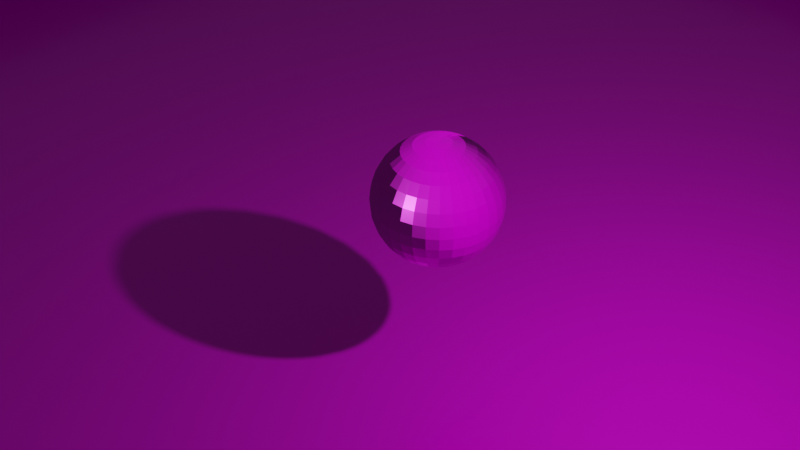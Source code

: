 # Source: physics_test.blend  (saved by Blender 3.2.14; exported with 4.5.12 LTS)
import bpy
from mathutils import Matrix  # noqa: F401  (used for matrix-valued properties, if any)

bpy.ops.wm.read_factory_settings(use_empty=True)
scene = bpy.context.scene
scene.name = 'Scene'

# ---- collections
col_collection = bpy.data.collections.new('Collection'); scene.collection.children.link(col_collection)

# ---- images (referenced by path relative to the original .blend; pixels are not part of the script)
import os
ASSET_DIR = os.environ.get("B2B_ASSET_DIR", "")  # directory of the original .blend (textures are referenced by path, not embedded)
HERE = os.path.dirname(os.path.abspath(__file__))  # packed textures are extracted next to this script under _unpacked/

def load_image(name, relpath, width, height, colorspace="sRGB"):
    """Load a texture the original file referenced (path relative to the .blend, or extracted next to this script)."""
    p = next((c for c in (os.path.join(HERE, relpath), os.path.join(ASSET_DIR, relpath)) if relpath and os.path.exists(c)), "")
    if p:
        img = bpy.data.images.load(p, check_existing=True)
        img.name = name
    else:  # same state as the original file: an image datablock whose file is absent (Cycles renders it pink)
        img = bpy.data.images.new(name, width, height)
        img.source = "FILE"
        img.filepath = "//" + (relpath or name)
    img.colorspace_settings.name = colorspace
    return img
img_scifi_panels_10_normal_jpg = load_image('Scifi_Panels_10_normal.jpg', 'Scifi_Panels_10_normal.jpg', 1024, 1024, 'Non-Color')
img_scifi_panels_10_basecolor_jpg = load_image('Scifi_Panels_10_basecolor.jpg', 'Scifi_Panels_10_basecolor.jpg', 1024, 1024, 'sRGB')
img_scifi_panels_10_ambientocclusion_jpg = load_image('Scifi_Panels_10_ambientocclusion.jpg', 'Scifi_Panels_10_ambientocclusion.jpg', 1024, 1024, 'sRGB')
img_scifi_panels_10_roughness_jpg = load_image('Scifi_Panels_10_roughness.jpg', 'Scifi_Panels_10_roughness.jpg', 1024, 1024, 'Non-Color')
img_scifi_panels_10_metallic_jpg = load_image('Scifi_Panels_10_metallic.jpg', 'Scifi_Panels_10_metallic.jpg', 1024, 1024, 'Non-Color')
img_scifi_panels_10_height_jpg = load_image('Scifi_Panels_10_height.jpg', 'Scifi_Panels_10_height.jpg', 1024, 1024, 'Non-Color')
img_scifi_panels_06_normal_jpg = load_image('Scifi_Panels_06_normal.jpg', 'Scifi_Panels_06_normal.jpg', 1024, 1024, 'Non-Color')
img_scifi_panels_06_basecolor_jpg = load_image('Scifi_Panels_06_basecolor.jpg', 'Scifi_Panels_06_basecolor.jpg', 1024, 1024, 'sRGB')
img_scifi_panels_06_ambientocclusion_jpg = load_image('Scifi_Panels_06_ambientocclusion.jpg', 'Scifi_Panels_06_ambientocclusion.jpg', 1024, 1024, 'sRGB')
img_scifi_panels_06_height_jpg = load_image('Scifi_Panels_06_height.jpg', 'Scifi_Panels_06_height.jpg', 1024, 1024, 'Non-Color')
img_scifi_panels_06_roughness_jpg = load_image('Scifi_Panels_06_roughness.jpg', 'Scifi_Panels_06_roughness.jpg', 1024, 1024, 'Non-Color')
img_scifi_panels_06_metallic_jpg = load_image('Scifi_Panels_06_metallic.jpg', 'Scifi_Panels_06_metallic.jpg', 1024, 1024, 'Non-Color')

# ---- materials (node trees are filled in below, after node groups)
mat_scifi_panels_10 = bpy.data.materials.new('Scifi_Panels_10')
mat_scifi_panels_10.displacement_method = 'DISPLACEMENT'
mat_scifi_panels_10.use_transparent_shadow = False
mat_scifi_panels_06 = bpy.data.materials.new('Scifi_Panels_06')
mat_scifi_panels_06.displacement_method = 'DISPLACEMENT'
mat_scifi_panels_06.use_transparent_shadow = False

# ---- node groups
ng_nodegroup_002 = bpy.data.node_groups.new('NodeGroup.002', 'ShaderNodeTree')
_s = ng_nodegroup_002.interface.new_socket(name='Vector', in_out='OUTPUT', socket_type='NodeSocketVector')
_s.min_value = 0.0
_s.max_value = 0.0
_s = ng_nodegroup_002.interface.new_socket(name='Vector', in_out='INPUT', socket_type='NodeSocketVector')
_s.min_value = -1e+04
_s.max_value = 1e+04
_N = ng_nodegroup_002.nodes; _L = ng_nodegroup_002.links
n0 = _N.new('ShaderNodeInvert'); n0.name = 'Invert'; n0.location = (-1, -64)
n1 = _N.new('ShaderNodeSeparateXYZ'); n1.name = 'Separate XYZ'; n1.location = (-202, 48)
n2 = _N.new('ShaderNodeCombineXYZ'); n2.name = 'Combine XYZ'; n2.location = (202, 64)
n3 = _N.new('NodeGroupInput'); n3.name = 'Group Input'; n3.location = (-402, 0)
n4 = _N.new('NodeGroupOutput'); n4.name = 'Group Output'; n4.location = (402, 0)
_L.new(n3.outputs[0], n1.inputs[0])
_L.new(n1.outputs[0], n2.inputs[0])
_L.new(n2.outputs[0], n4.inputs[0])
_L.new(n1.outputs[1], n0.inputs[1])
_L.new(n0.outputs[0], n2.inputs[1])
_L.new(n1.outputs[2], n2.inputs[2])
n4.is_active_output = True

# ---- material node trees
mat_scifi_panels_10.use_nodes = True; mat_scifi_panels_10.node_tree.nodes.clear()
_N = mat_scifi_panels_10.node_tree.nodes; _L = mat_scifi_panels_10.node_tree.links
n0 = _N.new('NodeFrame'); n0.name = 'Frame'; n0.location = (-2516, 456)
n0.label = 'Mapping'
n0.width = 400
n1 = _N.new('NodeFrame'); n1.name = 'Frame.002'; n1.location = (-286, -389)
n1.width = 200
n2 = _N.new('NodeFrame'); n2.name = 'Frame.001'; n2.location = (-1870, 947)
n2.label = 'Textures'
n2.width = 354
n3 = _N.new('ShaderNodeMapping'); n3.name = 'Mapping'; n3.location = (230, -30)
n4 = _N.new('ShaderNodeTexCoord'); n4.name = 'Texture Coordinate'; n4.location = (30, -30)
n5 = _N.new('ShaderNodeNormalMap'); n5.name = 'Normal Map'; n5.location = (-1005, -180)
n6 = _N.new('ShaderNodeGroup'); n6.name = 'Group'; n6.location = (-1411, -218)
n6.node_tree = ng_nodegroup_002
n7 = _N.new('ShaderNodeMix'); n7.name = 'Mix'; n7.location = (-1325, 864)
n7.data_type = 'RGBA'
n7.blend_type = 'MULTIPLY'
n7.inputs[0].default_value = 0.2
n8 = _N.new('ShaderNodeRGBCurve'); n8.name = 'RGB Curves'; n8.location = (-1267, 188)
n8.mute = True
_c = n8.mapping.curves[3]
while len(_c.points) > 2: _c.points.remove(_c.points[-1])
_c.points[0].location = (0.0, 0.0); _c.points[0].handle_type = 'AUTO'
_c.points[1].location = (0.55714, 0.46429); _c.points[1].handle_type = 'AUTO'
_p = _c.points.new(1.0, 1.0); _p.handle_type = 'AUTO'
n8.mapping.update()
n9 = _N.new('ShaderNodeDisplacement'); n9.name = 'Displacement'; n9.location = (30, -30)
n9.inputs[2].default_value = 0.05
n10 = _N.new('ShaderNodeBsdfTransparent'); n10.name = 'Transparent BSDF'; n10.location = (-353, 158)
n11 = _N.new('ShaderNodeOutputMaterial'); n11.name = 'Material Output'; n11.location = (259, 158)
n12 = _N.new('ShaderNodeTexImage'); n12.name = 'Image Texture.004'; n12.location = (84, -1161)
n12.label = 'Normal'
n12.image = img_scifi_panels_10_normal_jpg
n13 = _N.new('ShaderNodeTexImage'); n13.name = 'Image Texture.001'; n13.location = (84, -321)
n13.label = 'Base Color'
n13.image = img_scifi_panels_10_basecolor_jpg
n14 = _N.new('ShaderNodeTexImage'); n14.name = 'Image Texture.005'; n14.location = (81, -30)
n14.label = 'AO'
n14.image = img_scifi_panels_10_ambientocclusion_jpg
n15 = _N.new('NodeReroute'); n15.name = 'Reroute'; n15.location = (34, -991)
n15.width = 16
n15.socket_idname = 'NodeSocketVector'
n16 = _N.new('ShaderNodeTexImage'); n16.name = 'Image Texture.003'; n16.location = (84, -881)
n16.label = 'Roughness'
n16.image = img_scifi_panels_10_roughness_jpg
n17 = _N.new('ShaderNodeTexImage'); n17.name = 'Image Texture.002'; n17.location = (84, -601)
n17.label = 'Metallic'
n17.image = img_scifi_panels_10_metallic_jpg
n18 = _N.new('ShaderNodeMixShader'); n18.name = 'Mix Shader'; n18.location = (-118, 344)
n19 = _N.new('ShaderNodeTexImage'); n19.name = 'Image Texture.006'; n19.location = (80, -1715)
n19.label = 'Opacity'
n20 = _N.new('ShaderNodeBsdfPrincipled'); n20.name = 'Principled BSDF.001'; n20.location = (-633, 462)
n20.distribution = 'GGX'
n20.subsurface_method = 'BURLEY'
n20.inputs[3].default_value = 1.45
n20.inputs[27].default_value = (0.0, 0.0, 0.0, 1.0)
n20.inputs[28].default_value = 1.0
n21 = _N.new('ShaderNodeHueSaturation'); n21.name = 'Hue Saturation Value'; n21.location = (-1066, 877)
n21.mute = True
n21.inputs[2].default_value = 2.0
n22 = _N.new('ShaderNodeTexImage'); n22.name = 'Image Texture'; n22.location = (84, -1441)
n22.label = 'Displacement'
n22.image = img_scifi_panels_10_height_jpg
n3.parent = n0
n4.parent = n0
n9.parent = n1
n12.parent = n2
n13.parent = n2
n14.parent = n2
n15.parent = n2
n16.parent = n2
n17.parent = n2
n19.parent = n2
n22.parent = n2
_L.new(n22.outputs[0], n9.inputs[0])
_L.new(n17.outputs[0], n20.inputs[1])
_L.new(n12.outputs[0], n6.inputs[0])
_L.new(n5.outputs[0], n20.inputs[5])
_L.new(n15.outputs[0], n13.inputs[0])
_L.new(n15.outputs[0], n17.inputs[0])
_L.new(n15.outputs[0], n16.inputs[0])
_L.new(n15.outputs[0], n12.inputs[0])
_L.new(n15.outputs[0], n22.inputs[0])
_L.new(n3.outputs[0], n15.inputs[0])
_L.new(n4.outputs[2], n3.inputs[0])
_L.new(n6.outputs[0], n5.inputs[1])
_L.new(n7.outputs[2], n21.inputs[4])
_L.new(n14.outputs[0], n7.inputs[7])
_L.new(n15.outputs[0], n14.inputs[0])
_L.new(n13.outputs[0], n7.inputs[6])
_L.new(n16.outputs[0], n8.inputs[1])
_L.new(n9.outputs[0], n11.inputs[2])
_L.new(n8.outputs[0], n20.inputs[2])
_L.new(n10.outputs[0], n18.inputs[1])
_L.new(n20.outputs[0], n18.inputs[2])
_L.new(n15.outputs[0], n19.inputs[0])
_L.new(n19.outputs[0], n18.inputs[0])
_L.new(n21.outputs[0], n20.inputs[0])
_L.new(n20.outputs[0], n11.inputs[0])
n11.is_active_output = True
mat_scifi_panels_06.use_nodes = True; mat_scifi_panels_06.node_tree.nodes.clear()
_N = mat_scifi_panels_06.node_tree.nodes; _L = mat_scifi_panels_06.node_tree.links
n0 = _N.new('NodeFrame'); n0.name = 'Frame'; n0.location = (-2516, 456)
n0.label = 'Mapping'
n0.width = 400
n1 = _N.new('NodeFrame'); n1.name = 'Frame.002'; n1.location = (-286, -389)
n1.width = 200
n2 = _N.new('NodeFrame'); n2.name = 'Frame.001'; n2.location = (-1870, 947)
n2.label = 'Textures'
n2.width = 354
n3 = _N.new('ShaderNodeMapping'); n3.name = 'Mapping'; n3.location = (230, -30)
n4 = _N.new('ShaderNodeTexCoord'); n4.name = 'Texture Coordinate'; n4.location = (30, -30)
n5 = _N.new('ShaderNodeNormalMap'); n5.name = 'Normal Map'; n5.location = (-1005, -180)
n6 = _N.new('ShaderNodeGroup'); n6.name = 'Group'; n6.location = (-1411, -218)
n6.node_tree = ng_nodegroup_002
n7 = _N.new('ShaderNodeMix'); n7.name = 'Mix'; n7.location = (-1325, 864)
n7.data_type = 'RGBA'
n7.blend_type = 'MULTIPLY'
n7.inputs[0].default_value = 0.2
n8 = _N.new('ShaderNodeRGBCurve'); n8.name = 'RGB Curves'; n8.location = (-1267, 188)
n8.mute = True
_c = n8.mapping.curves[3]
while len(_c.points) > 2: _c.points.remove(_c.points[-1])
_c.points[0].location = (0.0, 0.0); _c.points[0].handle_type = 'AUTO'
_c.points[1].location = (0.55714, 0.46429); _c.points[1].handle_type = 'AUTO'
_p = _c.points.new(1.0, 1.0); _p.handle_type = 'AUTO'
n8.mapping.update()
n9 = _N.new('ShaderNodeDisplacement'); n9.name = 'Displacement'; n9.location = (30, -30)
n9.inputs[2].default_value = 0.05
n10 = _N.new('ShaderNodeBsdfTransparent'); n10.name = 'Transparent BSDF'; n10.location = (-353, 158)
n11 = _N.new('ShaderNodeOutputMaterial'); n11.name = 'Material Output'; n11.location = (259, 158)
n12 = _N.new('ShaderNodeTexImage'); n12.name = 'Image Texture.004'; n12.location = (84, -1161)
n12.label = 'Normal'
n12.image = img_scifi_panels_06_normal_jpg
n13 = _N.new('ShaderNodeTexImage'); n13.name = 'Image Texture.001'; n13.location = (84, -321)
n13.label = 'Base Color'
n13.image = img_scifi_panels_06_basecolor_jpg
n14 = _N.new('ShaderNodeTexImage'); n14.name = 'Image Texture.005'; n14.location = (81, -30)
n14.label = 'AO'
n14.image = img_scifi_panels_06_ambientocclusion_jpg
n15 = _N.new('NodeReroute'); n15.name = 'Reroute'; n15.location = (34, -991)
n15.width = 16
n15.socket_idname = 'NodeSocketVector'
n16 = _N.new('ShaderNodeTexImage'); n16.name = 'Image Texture'; n16.location = (84, -1441)
n16.label = 'Displacement'
n16.image = img_scifi_panels_06_height_jpg
n17 = _N.new('ShaderNodeTexImage'); n17.name = 'Image Texture.003'; n17.location = (84, -881)
n17.label = 'Roughness'
n17.image = img_scifi_panels_06_roughness_jpg
n18 = _N.new('ShaderNodeTexImage'); n18.name = 'Image Texture.002'; n18.location = (84, -601)
n18.label = 'Metallic'
n18.image = img_scifi_panels_06_metallic_jpg
n19 = _N.new('ShaderNodeMixShader'); n19.name = 'Mix Shader'; n19.location = (-118, 344)
n20 = _N.new('ShaderNodeTexImage'); n20.name = 'Image Texture.006'; n20.location = (80, -1715)
n20.label = 'Opacity'
n21 = _N.new('ShaderNodeBsdfPrincipled'); n21.name = 'Principled BSDF.001'; n21.location = (-633, 462)
n21.distribution = 'GGX'
n21.subsurface_method = 'BURLEY'
n21.inputs[3].default_value = 1.45
n21.inputs[27].default_value = (0.0, 0.0, 0.0, 1.0)
n21.inputs[28].default_value = 1.0
n22 = _N.new('ShaderNodeHueSaturation'); n22.name = 'Hue Saturation Value'; n22.location = (-1066, 877)
n22.mute = True
n22.inputs[1].default_value = 0.9
n22.inputs[2].default_value = 1.5
n3.parent = n0
n4.parent = n0
n9.parent = n1
n12.parent = n2
n13.parent = n2
n14.parent = n2
n15.parent = n2
n16.parent = n2
n17.parent = n2
n18.parent = n2
n20.parent = n2
_L.new(n16.outputs[0], n9.inputs[0])
_L.new(n18.outputs[0], n21.inputs[1])
_L.new(n12.outputs[0], n6.inputs[0])
_L.new(n5.outputs[0], n21.inputs[5])
_L.new(n15.outputs[0], n13.inputs[0])
_L.new(n15.outputs[0], n18.inputs[0])
_L.new(n15.outputs[0], n17.inputs[0])
_L.new(n15.outputs[0], n12.inputs[0])
_L.new(n15.outputs[0], n16.inputs[0])
_L.new(n3.outputs[0], n15.inputs[0])
_L.new(n4.outputs[2], n3.inputs[0])
_L.new(n6.outputs[0], n5.inputs[1])
_L.new(n7.outputs[2], n22.inputs[4])
_L.new(n14.outputs[0], n7.inputs[7])
_L.new(n15.outputs[0], n14.inputs[0])
_L.new(n13.outputs[0], n7.inputs[6])
_L.new(n17.outputs[0], n8.inputs[1])
_L.new(n9.outputs[0], n11.inputs[2])
_L.new(n8.outputs[0], n21.inputs[2])
_L.new(n10.outputs[0], n19.inputs[1])
_L.new(n21.outputs[0], n19.inputs[2])
_L.new(n15.outputs[0], n20.inputs[0])
_L.new(n20.outputs[0], n19.inputs[0])
_L.new(n21.outputs[0], n11.inputs[0])
_L.new(n22.outputs[0], n21.inputs[0])
n11.is_active_output = True

# ---- world
world_world = bpy.data.worlds.new('World'); scene.world = world_world
world_world.use_nodes = True; world_world.node_tree.nodes.clear()
_N = world_world.node_tree.nodes; _L = world_world.node_tree.links
n0 = _N.new('ShaderNodeOutputWorld'); n0.name = 'World Output'; n0.location = (300, 300)
n1 = _N.new('ShaderNodeBackground'); n1.name = 'Background'; n1.location = (10, 300)
n1.inputs[0].default_value = (0.05088, 0.05088, 0.05088, 1.0)
_L.new(n1.outputs[0], n0.inputs[0])
n0.is_active_output = True
world_world.color = (0.05088, 0.05088, 0.05088)
world_world.use_sun_shadow = False
world_world.sun_shadow_jitter_overblur = 0.0

# ---- cameras
cam_camera = bpy.data.cameras.new('Camera')
cam_camera.ortho_scale = 7.314

# ---- lights
light_light = bpy.data.lights.new('Light', 'POINT')
light_light.transmission_factor = 0.0
light_light.energy = 1000.0
light_light.shadow_soft_size = 0.1
light_light.shadow_maximum_resolution = 0.006
light_light.use_absolute_resolution = True

# ---- meshes
me_cube = bpy.data.meshes.new('Cube')
me_cube.from_pydata([(1.0, 1.0, 1.0), (1.0, 1.0, -1.0), (1.0, -1.0, 1.0), (1.0, -1.0, -1.0), (-1.0, 1.0, 1.0), (-1.0, 1.0, -1.0), (-1.0, -1.0, 1.0), (-1.0, -1.0, -1.0), (-0.9, 1.0, -1.0), (-0.9, -1.0, 1.0), (-0.9, -1.0, -1.0), (-0.9, 1.0, 1.0), (0.905, -1.0, -1.0), (0.905, 1.0, 1.0), (0.905, 1.0, -1.0), (0.905, -1.0, 1.0), (-1.0, -0.9, -1.0), (1.0, -0.9, 1.0), (-1.0, -0.9, 1.0), (1.0, -0.9, -1.0), (-0.9, -0.9, -1.0), (-0.9, -0.9, 1.0), (0.905, -0.9, 1.0), (0.905, -0.9, -1.0), (-1.0, 0.905, 1.0), (1.0, 0.905, -1.0), (-1.0, 0.905, -1.0), (1.0, 0.905, 1.0), (-0.9, 0.905, -1.0), (-0.9, 0.905, 1.0), (0.905, 0.905, 1.0), (0.905, 0.905, -1.0), (0.0025, 1.0, -1.0), (0.0025, -1.0, 1.0), (0.0025, -1.0, -1.0), (0.0025, 1.0, 1.0), (0.0025, -0.9, -1.0), (0.0025, -0.9, 1.0), (0.0025, 0.905, 1.0), (0.0025, 0.905, -1.0)], [], [(21, 18, 6, 9), (10, 9, 6, 7), (26, 24, 4, 5), (23, 19, 3, 12), (19, 17, 2, 3), (14, 13, 0, 1), (5, 4, 11, 8), (16, 20, 10, 7), (34, 33, 9, 10), (37, 21, 9, 33), (17, 22, 15, 2), (3, 2, 15, 12), (32, 35, 13, 14), (36, 23, 12, 34), (39, 31, 23, 36), (27, 30, 22, 17), (26, 28, 20, 16), (25, 27, 17, 19), (31, 25, 19, 23), (7, 6, 18, 16), (29, 24, 18, 21), (11, 4, 24, 29), (14, 1, 25, 31), (1, 0, 27, 25), (5, 8, 28, 26), (35, 11, 29, 38), (0, 13, 30, 27), (32, 14, 31, 39), (16, 18, 24, 26), (8, 32, 39, 28), (13, 35, 38, 30), (28, 39, 36, 20), (20, 36, 34, 10), (8, 11, 35, 32), (22, 37, 33, 15), (12, 15, 33, 34), (30, 31, 23, 22), (23, 36, 20, 21, 37, 22), (28, 29, 21, 20), (30, 29, 28, 31)])
_uv = me_cube.uv_layers.new(name='UVMap')
_uv.uv.foreach_set('vector', [0.05, 0.05, 0.0, 0.05, 0.0, 0.0, 0.05, 0.0, 0.05, 0.0, 0.05, 1.0, 0.0, 1.0, 0.0, 0.0, 0.9525, 0.0, 0.9525, 1.0, 1.0, 1.0, 1.0, 0.0, 0.9525, 0.05, 1.0, 0.05, 1.0, 0.0, 0.9525, 0.0, 0.05, 0.0, 0.05, 1.0, 0.0, 1.0, 0.0, 0.0, 0.9525, 0.0, 0.9525, 1.0, 1.0, 1.0, 1.0, 0.0, 0.0, 0.0, 0.0, 1.0, 0.05, 1.0, 0.05, 0.0, 0.0, 0.05, 0.05, 0.05, 0.05, 0.0, 0.0, 0.0, 0.5013, 0.0, 0.5013, 1.0, 0.05, 1.0, 0.05, 0.0, 0.5013, 0.05, 0.05, 0.05, 0.05, 0.0, 0.5013, 0.0, 1.0, 0.05, 0.9525, 0.05, 0.9525, 0.0, 1.0, 0.0, 1.0, 0.0, 1.0, 1.0, 0.9525, 1.0, 0.9525, 0.0, 0.5013, 0.0, 0.5013, 1.0, 0.9525, 1.0, 0.9525, 0.0, 0.5013, 0.05, 0.9525, 0.05, 0.9525, 0.0, 0.5013, 0.0, 0.5013, 0.9525, 0.9525, 0.9525, 0.9525, 0.05, 0.5013, 0.05, 1.0, 0.9525, 0.9525, 0.9525, 0.9525, 0.05, 1.0, 0.05, 0.0, 0.9525, 0.05, 0.9525, 0.05, 0.05, 0.0, 0.05, 0.9525, 0.0, 0.9525, 1.0, 0.05, 1.0, 0.05, 0.0, 0.9525, 0.9525, 1.0, 0.9525, 1.0, 0.05, 0.9525, 0.05, 0.0, 0.0, 0.0, 1.0, 0.05, 1.0, 0.05, 0.0, 0.05, 0.9525, 0.0, 0.9525, 0.0, 0.05, 0.05, 0.05, 0.05, 1.0, 0.0, 1.0, 0.0, 0.9525, 0.05, 0.9525, 0.9525, 1.0, 1.0, 1.0, 1.0, 0.9525, 0.9525, 0.9525, 1.0, 0.0, 1.0, 1.0, 0.9525, 1.0, 0.9525, 0.0, 0.0, 1.0, 0.05, 1.0, 0.05, 0.9525, 0.0, 0.9525, 0.5013, 1.0, 0.05, 1.0, 0.05, 0.9525, 0.5013, 0.9525, 1.0, 1.0, 0.9525, 1.0, 0.9525, 0.9525, 1.0, 0.9525, 0.5013, 1.0, 0.9525, 1.0, 0.9525, 0.9525, 0.5013, 0.9525, 0.05, 0.0, 0.05, 1.0, 0.9525, 1.0, 0.9525, 0.0, 0.05, 1.0, 0.5013, 1.0, 0.5013, 0.9525, 0.05, 0.9525, 0.9525, 1.0, 0.5013, 1.0, 0.5013, 0.9525, 0.9525, 0.9525, 0.05, 0.9525, 0.5013, 0.9525, 0.5013, 0.05, 0.05, 0.05, 0.05, 0.05, 0.5013, 0.05, 0.5013, 0.0, 0.05, 0.0, 0.05, 0.0, 0.05, 1.0, 0.5013, 1.0, 0.5013, 0.0, 0.9525, 0.05, 0.5013, 0.05, 0.5013, 0.0, 0.9525, 0.0, 0.9525, 0.0, 0.9525, 1.0, 0.5013, 1.0, 0.5013, 0.0, 0.1856, 1.0, 0.1856, 0.0, 0.001875, 0.0, 0.001875, 1.0, 0.9525, 0.0, 0.5013, 0.0, 0.05, 0.0, 0.05, 1.0, 0.5013, 1.0, 0.9525, 1.0, 0.9525, 0.0, 0.9525, 1.0, 0.05, 1.0, 0.05, 0.0, 0.9525, 1.0, 0.05, 1.0, 0.05, 0.0, 0.9525, 0.0])
me_cube.materials.append(mat_scifi_panels_10)
me_cube.use_mirror_vertex_groups = False
me_cube.update()
me_sphere = bpy.data.meshes.new('Sphere')
me_sphere.from_pydata([(0.0, 0.1951, 0.9808), (0.0, 0.3827, 0.9239), (0.0, 0.5556, 0.8315), (0.0, 0.7071, 0.7071), (0.0, 0.8315, 0.5556), (0.0, 0.9239, 0.3827), (0.0, 0.9808, 0.1951), (0.0, 0.8315, -0.5556), (0.0, 0.7071, -0.7071), (0.0, 0.5556, -0.8315), (0.03806, 0.1913, 0.9808), (0.07466, 0.3753, 0.9239), (0.1084, 0.5449, 0.8315), (0.1379, 0.6935, 0.7071), (0.1622, 0.8155, 0.5556), (0.1802, 0.9061, 0.3827), (0.1913, 0.9619, 0.1951), (0.1951, 0.9808, -4.371e-08), (0.1913, 0.9619, -0.1951), (0.1802, 0.9061, -0.3827), (0.1622, 0.8155, -0.5556), (0.1379, 0.6935, -0.7071), (0.1084, 0.5449, -0.8315), (0.07466, 0.3753, -0.9239), (0.03806, 0.1913, -0.9808), (0.07466, 0.1802, 0.9808), (0.1464, 0.3536, 0.9239), (0.2126, 0.5133, 0.8315), (0.2706, 0.6533, 0.7071), (0.3182, 0.7682, 0.5556), (0.3536, 0.8536, 0.3827), (0.3753, 0.9061, 0.1951), (0.3827, 0.9239, -4.371e-08), (0.3753, 0.9061, -0.1951), (0.3536, 0.8536, -0.3827), (0.3182, 0.7682, -0.5556), (0.2706, 0.6533, -0.7071), (0.2126, 0.5133, -0.8315), (0.1464, 0.3536, -0.9239), (0.07466, 0.1802, -0.9808), (0.1084, 0.1622, 0.9808), (0.2126, 0.3182, 0.9239), (0.3087, 0.4619, 0.8315), (0.3928, 0.5879, 0.7071), (0.4619, 0.6913, 0.5556), (0.5133, 0.7682, 0.3827), (0.5449, 0.8155, 0.1951), (0.5556, 0.8315, -4.371e-08), (0.5449, 0.8155, -0.1951), (0.5133, 0.7682, -0.3827), (0.4619, 0.6913, -0.5556), (0.3928, 0.5879, -0.7071), (0.3087, 0.4619, -0.8315), (0.2126, 0.3182, -0.9239), (0.1084, 0.1622, -0.9808), (0.1379, 0.1379, 0.9808), (0.2706, 0.2706, 0.9239), (0.3928, 0.3928, 0.8315), (0.5, 0.5, 0.7071), (0.5879, 0.5879, 0.5556), (0.6533, 0.6533, 0.3827), (0.6935, 0.6935, 0.1951), (0.7071, 0.7071, -4.371e-08), (0.6935, 0.6935, -0.1951), (0.6533, 0.6533, -0.3827), (0.5879, 0.5879, -0.5556), (0.5, 0.5, -0.7071), (0.3928, 0.3928, -0.8315), (0.2706, 0.2706, -0.9239), (0.1379, 0.1379, -0.9808), (0.1622, 0.1084, 0.9808), (0.3182, 0.2126, 0.9239), (0.4619, 0.3087, 0.8315), (0.5879, 0.3928, 0.7071), (0.6913, 0.4619, 0.5556), (0.7682, 0.5133, 0.3827), (0.8155, 0.5449, 0.1951), (0.8315, 0.5556, -4.371e-08), (0.8155, 0.5449, -0.1951), (0.7682, 0.5133, -0.3827), (0.6913, 0.4619, -0.5556), (0.5879, 0.3928, -0.7071), (0.4619, 0.3087, -0.8315), (0.3182, 0.2126, -0.9239), (0.1622, 0.1084, -0.9808), (0.1802, 0.07466, 0.9808), (0.3536, 0.1464, 0.9239), (0.5133, 0.2126, 0.8315), (0.6533, 0.2706, 0.7071), (0.7682, 0.3182, 0.5556), (0.8536, 0.3536, 0.3827), (0.9061, 0.3753, 0.1951), (0.9239, 0.3827, -4.371e-08), (0.9061, 0.3753, -0.1951), (0.8536, 0.3536, -0.3827), (0.7682, 0.3182, -0.5556), (0.6533, 0.2706, -0.7071), (0.5133, 0.2126, -0.8315), (0.3536, 0.1464, -0.9239), (0.1802, 0.07466, -0.9808), (0.1913, 0.03806, 0.9808), (0.3753, 0.07466, 0.9239), (0.5449, 0.1084, 0.8315), (0.6935, 0.1379, 0.7071), (0.8155, 0.1622, 0.5556), (0.9061, 0.1802, 0.3827), (0.9619, 0.1913, 0.1951), (0.9808, 0.1951, -4.371e-08), (0.9619, 0.1913, -0.1951), (0.9061, 0.1802, -0.3827), (0.8155, 0.1622, -0.5556), (0.6935, 0.1379, -0.7071), (0.5449, 0.1084, -0.8315), (0.3753, 0.07466, -0.9239), (0.1913, 0.03806, -0.9808), (0.1951, -6.874e-08, 0.9808), (0.3827, -1.209e-07, 0.9239), (0.5556, -1.134e-07, 0.8315), (0.7071, -4.638e-08, 0.7071), (0.8315, -9.109e-08, 0.5556), (0.9239, -1.658e-08, 0.3827), (0.9808, -9.109e-08, 0.1951), (1.0, -1.656e-07, -4.371e-08), (0.9808, -9.109e-08, -0.1951), (0.9239, -1.507e-07, -0.3827), (0.8315, -1.06e-07, -0.5556), (0.7071, -4.638e-08, -0.7071), (0.5556, -1.134e-07, -0.8315), (0.3827, -9.854e-08, -0.9239), (0.1951, -7.619e-08, -0.9808), (0.1913, -0.03806, 0.9808), (0.3753, -0.07466, 0.9239), (0.5449, -0.1084, 0.8315), (0.6935, -0.1379, 0.7071), (0.8155, -0.1622, 0.5556), (0.9061, -0.1802, 0.3827), (0.9619, -0.1913, 0.1951), (0.9808, -0.1951, -4.371e-08), (0.9619, -0.1913, -0.1951), (0.9061, -0.1802, -0.3827), (0.8155, -0.1622, -0.5556), (0.6935, -0.1379, -0.7071), (0.5449, -0.1084, -0.8315), (0.3753, -0.07466, -0.9239), (0.1913, -0.03806, -0.9808), (0.1802, -0.07466, 0.9808), (0.3536, -0.1464, 0.9239), (0.5133, -0.2126, 0.8315), (0.6533, -0.2706, 0.7071), (0.7682, -0.3182, 0.5556), (0.8536, -0.3536, 0.3827), (0.9061, -0.3753, 0.1951), (0.9239, -0.3827, -4.371e-08), (0.9061, -0.3753, -0.1951), (0.8536, -0.3536, -0.3827), (0.7682, -0.3182, -0.5556), (0.6533, -0.2706, -0.7071), (0.5133, -0.2126, -0.8315), (0.3536, -0.1464, -0.9239), (0.1802, -0.07466, -0.9808), (0.1622, -0.1084, 0.9808), (0.3182, -0.2126, 0.9239), (0.4619, -0.3087, 0.8315), (0.5879, -0.3928, 0.7071), (0.6913, -0.4619, 0.5556), (0.7682, -0.5133, 0.3827), (0.8155, -0.5449, 0.1951), (0.8315, -0.5556, -4.371e-08), (0.8155, -0.5449, -0.1951), (0.7682, -0.5133, -0.3827), (0.6913, -0.4619, -0.5556), (0.5879, -0.3928, -0.7071), (0.4619, -0.3087, -0.8315), (0.3182, -0.2126, -0.9239), (0.1622, -0.1084, -0.9808), (0.1379, -0.1379, 0.9808), (0.2706, -0.2706, 0.9239), (0.3928, -0.3928, 0.8315), (0.5, -0.5, 0.7071), (0.5879, -0.5879, 0.5556), (0.6533, -0.6533, 0.3827), (0.6935, -0.6935, 0.1951), (0.7071, -0.7071, -4.371e-08), (0.6935, -0.6935, -0.1951), (0.6533, -0.6533, -0.3827), (0.5879, -0.5879, -0.5556), (0.5, -0.5, -0.7071), (0.3928, -0.3928, -0.8315), (0.2706, -0.2706, -0.9239), (0.1379, -0.1379, -0.9808), (0.1084, -0.1622, 0.9808), (0.2126, -0.3182, 0.9239), (0.3087, -0.4619, 0.8315), (0.3928, -0.5879, 0.7071), (0.4619, -0.6913, 0.5556), (0.5133, -0.7682, 0.3827), (0.5449, -0.8155, 0.1951), (0.5556, -0.8315, -4.371e-08), (0.5449, -0.8155, -0.1951), (0.5133, -0.7682, -0.3827), (0.4619, -0.6913, -0.5556), (0.3928, -0.5879, -0.7071), (0.3087, -0.4619, -0.8315), (0.2126, -0.3182, -0.9239), (0.1084, -0.1622, -0.9808), (0.07466, -0.1802, 0.9808), (0.1464, -0.3536, 0.9239), (0.2126, -0.5133, 0.8315), (0.2706, -0.6533, 0.7071), (0.3182, -0.7682, 0.5556), (0.3536, -0.8536, 0.3827), (0.3753, -0.9061, 0.1951), (0.3827, -0.9239, -4.371e-08), (0.3753, -0.9061, -0.1951), (0.3536, -0.8536, -0.3827), (0.3182, -0.7682, -0.5556), (0.2706, -0.6533, -0.7071), (0.2126, -0.5133, -0.8315), (0.1464, -0.3536, -0.9239), (0.07466, -0.1802, -0.9808), (0.03806, -0.1913, 0.9808), (0.07466, -0.3753, 0.9239), (0.1084, -0.5449, 0.8315), (0.1379, -0.6935, 0.7071), (0.1622, -0.8155, 0.5556), (0.1802, -0.9061, 0.3827), (0.1913, -0.9619, 0.1951), (0.1951, -0.9808, -4.371e-08), (0.1913, -0.9619, -0.1951), (0.1802, -0.9061, -0.3827), (0.1622, -0.8155, -0.5556), (0.1379, -0.6935, -0.7071), (0.1084, -0.5449, -0.8315), (0.07466, -0.3753, -0.9239), (0.03806, -0.1913, -0.9808), (2.154e-09, -0.1951, 0.9808), (-2.765e-08, -0.3827, 0.9239), (-6.49e-08, -0.5556, 0.8315), (4.686e-08, -0.7071, 0.7071), (-1.275e-08, -0.8315, 0.5556), (1.706e-08, -0.9239, 0.3827), (-7.235e-08, -0.9808, 0.1951), (-2.661e-07, -1.0, -4.371e-08), (-7.235e-08, -0.9808, -0.1951), (-1.171e-07, -0.9239, -0.3827), (-4.255e-08, -0.8315, -0.5556), (4.686e-08, -0.7071, -0.7071), (-6.49e-08, -0.5556, -0.8315), (2.154e-09, -0.3827, -0.9239), (-1.571e-09, -0.1951, -0.9808), (-0.03806, -0.1913, 0.9808), (-0.07466, -0.3753, 0.9239), (-0.1084, -0.5449, 0.8315), (-0.1379, -0.6935, 0.7071), (-0.1622, -0.8155, 0.5556), (-0.1802, -0.9061, 0.3827), (-0.1913, -0.9619, 0.1951), (-0.1951, -0.9808, -4.371e-08), (-0.1913, -0.9619, -0.1951), (-0.1802, -0.9061, -0.3827), (-0.1622, -0.8155, -0.5556), (-0.1379, -0.6935, -0.7071), (-0.1084, -0.5449, -0.8315), (-0.07466, -0.3753, -0.9239), (-0.03806, -0.1913, -0.9808), (-0.07466, -0.1802, 0.9808), (-0.1464, -0.3536, 0.9239), (-0.2126, -0.5133, 0.8315), (-0.2706, -0.6533, 0.7071), (-0.3182, -0.7682, 0.5556), (-0.3536, -0.8536, 0.3827), (-0.3753, -0.9061, 0.1951), (-0.3827, -0.9239, -4.371e-08), (-0.3753, -0.9061, -0.1951), (-0.3536, -0.8536, -0.3827), (-0.3182, -0.7682, -0.5556), (-0.2706, -0.6533, -0.7071), (-0.2126, -0.5133, -0.8315), (-0.1464, -0.3536, -0.9239), (-0.07466, -0.1802, -0.9808), (-0.1084, -0.1622, 0.9808), (-0.2126, -0.3182, 0.9239), (-0.3087, -0.4619, 0.8315), (-0.3928, -0.5879, 0.7071), (-0.4619, -0.6913, 0.5556), (-0.5133, -0.7682, 0.3827), (-0.5449, -0.8155, 0.1951), (-0.5556, -0.8315, -4.371e-08), (-0.5449, -0.8155, -0.1951), (-0.5133, -0.7682, -0.3827), (-0.4619, -0.6913, -0.5556), (-0.3928, -0.5879, -0.7071), (-0.3087, -0.4619, -0.8315), (-0.2126, -0.3182, -0.9239), (-0.1084, -0.1622, -0.9808), (-0.1379, -0.1379, 0.9808), (-0.2706, -0.2706, 0.9239), (-0.3928, -0.3928, 0.8315), (-0.5, -0.5, 0.7071), (-0.5879, -0.5879, 0.5556), (-0.6533, -0.6533, 0.3827), (-0.6935, -0.6935, 0.1951), (-0.7071, -0.7071, -4.371e-08), (-0.6935, -0.6935, -0.1951), (-0.6533, -0.6533, -0.3827), (-0.5879, -0.5879, -0.5556), (-0.5, -0.5, -0.7071), (-0.3928, -0.3928, -0.8315), (-0.2706, -0.2706, -0.9239), (-0.1379, -0.1379, -0.9808), (-0.1622, -0.1084, 0.9808), (-0.3182, -0.2126, 0.9239), (-0.4619, -0.3087, 0.8315), (-0.5879, -0.3928, 0.7071), (-0.6913, -0.4619, 0.5556), (-0.7682, -0.5133, 0.3827), (-0.8155, -0.5449, 0.1951), (-0.8315, -0.5556, -4.371e-08), (-0.8155, -0.5449, -0.1951), (-0.7682, -0.5133, -0.3827), (-0.6913, -0.4619, -0.5556), (-0.5879, -0.3928, -0.7071), (-0.4619, -0.3087, -0.8315), (-0.3182, -0.2126, -0.9239), (-0.1622, -0.1084, -0.9808), (-8.077e-08, -1.209e-07, 1.0), (-0.1802, -0.07466, 0.9808), (-0.3536, -0.1464, 0.9239), (-0.5133, -0.2126, 0.8315), (-0.6533, -0.2706, 0.7071), (-0.7682, -0.3182, 0.5556), (-0.8536, -0.3536, 0.3827), (-0.9061, -0.3753, 0.1951), (-0.9239, -0.3827, -4.371e-08), (-0.9061, -0.3753, -0.1951), (-0.8536, -0.3536, -0.3827), (-0.7682, -0.3182, -0.5556), (-0.6533, -0.2706, -0.7071), (-0.5133, -0.2126, -0.8315), (-0.3536, -0.1464, -0.9239), (-0.1802, -0.07466, -0.9808), (-0.1913, -0.03806, 0.9808), (-0.3753, -0.07466, 0.9239), (-0.5449, -0.1084, 0.8315), (-0.6935, -0.1379, 0.7071), (-0.8155, -0.1622, 0.5556), (-0.9061, -0.1802, 0.3827), (-0.9619, -0.1913, 0.1951), (-0.9808, -0.1951, -4.371e-08), (-0.9619, -0.1913, -0.1951), (-0.9061, -0.1802, -0.3827), (-0.8155, -0.1622, -0.5556), (-0.6935, -0.1379, -0.7071), (-0.5449, -0.1084, -0.8315), (-0.3753, -0.07466, -0.9239), (-0.1913, -0.03806, -0.9808), (-0.1951, -7.246e-08, 0.9808), (-0.3827, -4.638e-08, 0.9239), (-0.5556, 5.771e-09, 0.8315), (-0.7071, -9.109e-08, 0.7071), (-0.8315, -4.638e-08, 0.5556), (-0.9239, -1.68e-09, 0.3827), (-0.9808, 7.283e-08, 0.1951), (-1.0, 3.858e-07, -4.371e-08), (-0.9808, 7.283e-08, -0.1951), (-0.9239, 1.175e-07, -0.3827), (-0.8315, -3.148e-08, -0.5556), (-0.7071, -9.109e-08, -0.7071), (-0.5556, 5.771e-09, -0.8315), (-0.3827, -6.128e-08, -0.9239), (-0.1951, -6.874e-08, -0.9808), (-0.1913, 0.03806, 0.9808), (-0.3753, 0.07466, 0.9239), (-0.5449, 0.1084, 0.8315), (-0.6935, 0.1379, 0.7071), (-0.8155, 0.1622, 0.5556), (-0.9061, 0.1802, 0.3827), (-0.9619, 0.1913, 0.1951), (-0.9808, 0.1951, -4.371e-08), (-0.9619, 0.1913, -0.1951), (-0.9061, 0.1802, -0.3827), (-0.8155, 0.1622, -0.5556), (-0.6935, 0.1379, -0.7071), (-0.5449, 0.1084, -0.8315), (-0.3753, 0.07466, -0.9239), (-0.1913, 0.03806, -0.9808), (-0.1802, 0.07466, 0.9808), (-0.3536, 0.1464, 0.9239), (-0.5133, 0.2126, 0.8315), (-0.6533, 0.2706, 0.7071), (-0.7682, 0.3182, 0.5556), (-0.8536, 0.3536, 0.3827), (-0.9061, 0.3753, 0.1951), (-0.9239, 0.3827, -4.371e-08), (-0.9061, 0.3753, -0.1951), (-0.8536, 0.3536, -0.3827), (-0.7682, 0.3182, -0.5556), (-0.6533, 0.2706, -0.7071), (-0.5133, 0.2126, -0.8315), (-0.3536, 0.1464, -0.9239), (-0.1802, 0.07466, -0.9808), (-0.1622, 0.1084, 0.9808), (-0.3182, 0.2126, 0.9239), (-0.4619, 0.3087, 0.8315), (-0.5879, 0.3928, 0.7071), (-0.6913, 0.4619, 0.5556), (-0.7682, 0.5133, 0.3827), (-0.8155, 0.5449, 0.1951), (-0.8315, 0.5556, -4.371e-08), (-0.8155, 0.5449, -0.1951), (-0.7682, 0.5133, -0.3827), (-0.6913, 0.4619, -0.5556), (-0.5879, 0.3928, -0.7071), (-0.4619, 0.3087, -0.8315), (-0.3182, 0.2126, -0.9239), (-0.1622, 0.1084, -0.9808), (-0.1379, 0.1379, 0.9808), (-0.2706, 0.2706, 0.9239), (-0.3928, 0.3928, 0.8315), (-0.5, 0.5, 0.7071), (-0.5879, 0.5879, 0.5556), (-0.6533, 0.6533, 0.3827), (-0.6935, 0.6935, 0.1951), (-0.7071, 0.7071, -4.371e-08), (-0.6935, 0.6935, -0.1951), (-0.6533, 0.6533, -0.3827), (-0.5879, 0.5879, -0.5556), (-0.5, 0.5, -0.7071), (-0.3928, 0.3928, -0.8315), (-0.2706, 0.2706, -0.9239), (-0.1379, 0.1379, -0.9808), (-0.1084, 0.1622, 0.9808), (-0.2126, 0.3182, 0.9239), (-0.3087, 0.4619, 0.8315), (-0.3928, 0.5879, 0.7071), (-0.4619, 0.6913, 0.5556), (-0.5133, 0.7682, 0.3827), (-0.5449, 0.8155, 0.1951), (-0.5556, 0.8315, -4.371e-08), (-0.5449, 0.8155, -0.1951), (-0.5133, 0.7682, -0.3827), (-0.4619, 0.6913, -0.5556), (-0.3928, 0.5879, -0.7071), (-0.3087, 0.4619, -0.8315), (-0.2126, 0.3182, -0.9239), (-0.1084, 0.1622, -0.9808), (-0.07466, 0.1802, 0.9808), (-0.1464, 0.3536, 0.9239), (-0.2126, 0.5133, 0.8315), (-0.2706, 0.6533, 0.7071), (-0.3182, 0.7682, 0.5556), (-0.3536, 0.8536, 0.3827), (-0.3753, 0.9061, 0.1951), (-0.3827, 0.9239, -4.371e-08), (-0.3753, 0.9061, -0.1951), (-0.3536, 0.8536, -0.3827), (-0.3182, 0.7682, -0.5556), (-0.2706, 0.6533, -0.7071), (-0.2126, 0.5133, -0.8315), (-0.1464, 0.3536, -0.9239), (-0.07466, 0.1802, -0.9808), (-0.03806, 0.1913, 0.9808), (-0.07466, 0.3753, 0.9239), (-0.1084, 0.5449, 0.8315), (-0.1379, 0.6935, 0.7071), (-0.1622, 0.8155, 0.5556), (-0.1802, 0.9061, 0.3827), (-0.1913, 0.9619, 0.1951), (-0.1951, 0.9808, -4.371e-08), (-0.1913, 0.9619, -0.1951), (-0.1802, 0.9061, -0.3827), (-0.1622, 0.8155, -0.5556), (-0.1379, 0.6935, -0.7071), (-0.1084, 0.5449, -0.8315), (-0.07466, 0.3753, -0.9239), (-0.03806, 0.1913, -0.9808), (5.386e-07, 1.0, -4.371e-08), (2.257e-07, 0.9808, -0.1951), (1.959e-07, 0.9239, -0.3827), (6.921e-08, 0.3827, -0.9239), (2.823e-08, 0.1951, -0.9808), (0.0, -8.742e-08, -1.0)], [], [(8, 7, 20, 21), (4, 3, 13, 14), (9, 8, 21, 22), (5, 4, 14, 15), (479, 9, 22, 23), (6, 5, 15, 16), (480, 479, 23, 24), (476, 6, 16, 17), (0, 325, 10), (481, 480, 24), (477, 476, 17, 18), (1, 0, 10, 11), (478, 477, 18, 19), (2, 1, 11, 12), (7, 478, 19, 20), (3, 2, 12, 13), (12, 11, 26, 27), (20, 19, 34, 35), (13, 12, 27, 28), (21, 20, 35, 36), (14, 13, 28, 29), (22, 21, 36, 37), (15, 14, 29, 30), (23, 22, 37, 38), (16, 15, 30, 31), (24, 23, 38, 39), (17, 16, 31, 32), (10, 325, 25), (481, 24, 39), (18, 17, 32, 33), (11, 10, 25, 26), (19, 18, 33, 34), (31, 30, 45, 46), (39, 38, 53, 54), (32, 31, 46, 47), (25, 325, 40), (481, 39, 54), (33, 32, 47, 48), (26, 25, 40, 41), (34, 33, 48, 49), (27, 26, 41, 42), (35, 34, 49, 50), (28, 27, 42, 43), (36, 35, 50, 51), (29, 28, 43, 44), (37, 36, 51, 52), (30, 29, 44, 45), (38, 37, 52, 53), (50, 49, 64, 65), (43, 42, 57, 58), (51, 50, 65, 66), (44, 43, 58, 59), (52, 51, 66, 67), (45, 44, 59, 60), (53, 52, 67, 68), (46, 45, 60, 61), (54, 53, 68, 69), (47, 46, 61, 62), (40, 325, 55), (481, 54, 69), (48, 47, 62, 63), (41, 40, 55, 56), (49, 48, 63, 64), (42, 41, 56, 57), (69, 68, 83, 84), (62, 61, 76, 77), (55, 325, 70), (481, 69, 84), (63, 62, 77, 78), (56, 55, 70, 71), (64, 63, 78, 79), (57, 56, 71, 72), (65, 64, 79, 80), (58, 57, 72, 73), (66, 65, 80, 81), (59, 58, 73, 74), (67, 66, 81, 82), (60, 59, 74, 75), (68, 67, 82, 83), (61, 60, 75, 76), (81, 80, 95, 96), (74, 73, 88, 89), (82, 81, 96, 97), (75, 74, 89, 90), (83, 82, 97, 98), (76, 75, 90, 91), (84, 83, 98, 99), (77, 76, 91, 92), (70, 325, 85), (481, 84, 99), (78, 77, 92, 93), (71, 70, 85, 86), (79, 78, 93, 94), (72, 71, 86, 87), (80, 79, 94, 95), (73, 72, 87, 88), (85, 325, 100), (481, 99, 114), (93, 92, 107, 108), (86, 85, 100, 101), (94, 93, 108, 109), (87, 86, 101, 102), (95, 94, 109, 110), (88, 87, 102, 103), (96, 95, 110, 111), (89, 88, 103, 104), (97, 96, 111, 112), (90, 89, 104, 105), (98, 97, 112, 113), (91, 90, 105, 106), (99, 98, 113, 114), (92, 91, 106, 107), (104, 103, 118, 119), (112, 111, 126, 127), (105, 104, 119, 120), (113, 112, 127, 128), (106, 105, 120, 121), (114, 113, 128, 129), (107, 106, 121, 122), (100, 325, 115), (481, 114, 129), (108, 107, 122, 123), (101, 100, 115, 116), (109, 108, 123, 124), (102, 101, 116, 117), (110, 109, 124, 125), (103, 102, 117, 118), (111, 110, 125, 126), (123, 122, 137, 138), (116, 115, 130, 131), (124, 123, 138, 139), (117, 116, 131, 132), (125, 124, 139, 140), (118, 117, 132, 133), (126, 125, 140, 141), (119, 118, 133, 134), (127, 126, 141, 142), (120, 119, 134, 135), (128, 127, 142, 143), (121, 120, 135, 136), (129, 128, 143, 144), (122, 121, 136, 137), (115, 325, 130), (481, 129, 144), (142, 141, 156, 157), (135, 134, 149, 150), (143, 142, 157, 158), (136, 135, 150, 151), (144, 143, 158, 159), (137, 136, 151, 152), (130, 325, 145), (481, 144, 159), (138, 137, 152, 153), (131, 130, 145, 146), (139, 138, 153, 154), (132, 131, 146, 147), (140, 139, 154, 155), (133, 132, 147, 148), (141, 140, 155, 156), (134, 133, 148, 149), (146, 145, 160, 161), (154, 153, 168, 169), (147, 146, 161, 162), (155, 154, 169, 170), (148, 147, 162, 163), (156, 155, 170, 171), (149, 148, 163, 164), (157, 156, 171, 172), (150, 149, 164, 165), (158, 157, 172, 173), (151, 150, 165, 166), (159, 158, 173, 174), (152, 151, 166, 167), (145, 325, 160), (481, 159, 174), (153, 152, 167, 168), (165, 164, 179, 180), (173, 172, 187, 188), (166, 165, 180, 181), (174, 173, 188, 189), (167, 166, 181, 182), (160, 325, 175), (481, 174, 189), (168, 167, 182, 183), (161, 160, 175, 176), (169, 168, 183, 184), (162, 161, 176, 177), (170, 169, 184, 185), (163, 162, 177, 178), (171, 170, 185, 186), (164, 163, 178, 179), (172, 171, 186, 187), (184, 183, 198, 199), (177, 176, 191, 192), (185, 184, 199, 200), (178, 177, 192, 193), (186, 185, 200, 201), (179, 178, 193, 194), (187, 186, 201, 202), (180, 179, 194, 195), (188, 187, 202, 203), (181, 180, 195, 196), (189, 188, 203, 204), (182, 181, 196, 197), (175, 325, 190), (481, 189, 204), (183, 182, 197, 198), (176, 175, 190, 191), (203, 202, 217, 218), (196, 195, 210, 211), (204, 203, 218, 219), (197, 196, 211, 212), (190, 325, 205), (481, 204, 219), (198, 197, 212, 213), (191, 190, 205, 206), (199, 198, 213, 214), (192, 191, 206, 207), (200, 199, 214, 215), (193, 192, 207, 208), (201, 200, 215, 216), (194, 193, 208, 209), (202, 201, 216, 217), (195, 194, 209, 210), (215, 214, 229, 230), (208, 207, 222, 223), (216, 215, 230, 231), (209, 208, 223, 224), (217, 216, 231, 232), (210, 209, 224, 225), (218, 217, 232, 233), (211, 210, 225, 226), (219, 218, 233, 234), (212, 211, 226, 227), (205, 325, 220), (481, 219, 234), (213, 212, 227, 228), (206, 205, 220, 221), (214, 213, 228, 229), (207, 206, 221, 222), (234, 233, 248, 249), (227, 226, 241, 242), (220, 325, 235), (481, 234, 249), (228, 227, 242, 243), (221, 220, 235, 236), (229, 228, 243, 244), (222, 221, 236, 237), (230, 229, 244, 245), (223, 222, 237, 238), (231, 230, 245, 246), (224, 223, 238, 239), (232, 231, 246, 247), (225, 224, 239, 240), (233, 232, 247, 248), (226, 225, 240, 241), (238, 237, 252, 253), (246, 245, 260, 261), (239, 238, 253, 254), (247, 246, 261, 262), (240, 239, 254, 255), (248, 247, 262, 263), (241, 240, 255, 256), (249, 248, 263, 264), (242, 241, 256, 257), (235, 325, 250), (481, 249, 264), (243, 242, 257, 258), (236, 235, 250, 251), (244, 243, 258, 259), (237, 236, 251, 252), (245, 244, 259, 260), (257, 256, 271, 272), (250, 325, 265), (481, 264, 279), (258, 257, 272, 273), (251, 250, 265, 266), (259, 258, 273, 274), (252, 251, 266, 267), (260, 259, 274, 275), (253, 252, 267, 268), (261, 260, 275, 276), (254, 253, 268, 269), (262, 261, 276, 277), (255, 254, 269, 270), (263, 262, 277, 278), (256, 255, 270, 271), (264, 263, 278, 279), (276, 275, 290, 291), (269, 268, 283, 284), (277, 276, 291, 292), (270, 269, 284, 285), (278, 277, 292, 293), (271, 270, 285, 286), (279, 278, 293, 294), (272, 271, 286, 287), (265, 325, 280), (481, 279, 294), (273, 272, 287, 288), (266, 265, 280, 281), (274, 273, 288, 289), (267, 266, 281, 282), (275, 274, 289, 290), (268, 267, 282, 283), (280, 325, 295), (481, 294, 309), (288, 287, 302, 303), (281, 280, 295, 296), (289, 288, 303, 304), (282, 281, 296, 297), (290, 289, 304, 305), (283, 282, 297, 298), (291, 290, 305, 306), (284, 283, 298, 299), (292, 291, 306, 307), (285, 284, 299, 300), (293, 292, 307, 308), (286, 285, 300, 301), (294, 293, 308, 309), (287, 286, 301, 302), (299, 298, 313, 314), (307, 306, 321, 322), (300, 299, 314, 315), (308, 307, 322, 323), (301, 300, 315, 316), (309, 308, 323, 324), (302, 301, 316, 317), (295, 325, 310), (481, 309, 324), (303, 302, 317, 318), (296, 295, 310, 311), (304, 303, 318, 319), (297, 296, 311, 312), (305, 304, 319, 320), (298, 297, 312, 313), (306, 305, 320, 321), (318, 317, 333, 334), (311, 310, 326, 327), (319, 318, 334, 335), (312, 311, 327, 328), (320, 319, 335, 336), (313, 312, 328, 329), (321, 320, 336, 337), (314, 313, 329, 330), (322, 321, 337, 338), (315, 314, 330, 331), (323, 322, 338, 339), (316, 315, 331, 332), (324, 323, 339, 340), (317, 316, 332, 333), (310, 325, 326), (481, 324, 340), (338, 337, 352, 353), (331, 330, 345, 346), (339, 338, 353, 354), (332, 331, 346, 347), (340, 339, 354, 355), (333, 332, 347, 348), (326, 325, 341), (481, 340, 355), (334, 333, 348, 349), (327, 326, 341, 342), (335, 334, 349, 350), (328, 327, 342, 343), (336, 335, 350, 351), (329, 328, 343, 344), (337, 336, 351, 352), (330, 329, 344, 345), (350, 349, 364, 365), (343, 342, 357, 358), (351, 350, 365, 366), (344, 343, 358, 359), (352, 351, 366, 367), (345, 344, 359, 360), (353, 352, 367, 368), (346, 345, 360, 361), (354, 353, 368, 369), (347, 346, 361, 362), (355, 354, 369, 370), (348, 347, 362, 363), (341, 325, 356), (481, 355, 370), (349, 348, 363, 364), (342, 341, 356, 357), (369, 368, 383, 384), (362, 361, 376, 377), (370, 369, 384, 385), (363, 362, 377, 378), (356, 325, 371), (481, 370, 385), (364, 363, 378, 379), (357, 356, 371, 372), (365, 364, 379, 380), (358, 357, 372, 373), (366, 365, 380, 381), (359, 358, 373, 374), (367, 366, 381, 382), (360, 359, 374, 375), (368, 367, 382, 383), (361, 360, 375, 376), (373, 372, 387, 388), (381, 380, 395, 396), (374, 373, 388, 389), (382, 381, 396, 397), (375, 374, 389, 390), (383, 382, 397, 398), (376, 375, 390, 391), (384, 383, 398, 399), (377, 376, 391, 392), (385, 384, 399, 400), (378, 377, 392, 393), (371, 325, 386), (481, 385, 400), (379, 378, 393, 394), (372, 371, 386, 387), (380, 379, 394, 395), (392, 391, 406, 407), (400, 399, 414, 415), (393, 392, 407, 408), (386, 325, 401), (481, 400, 415), (394, 393, 408, 409), (387, 386, 401, 402), (395, 394, 409, 410), (388, 387, 402, 403), (396, 395, 410, 411), (389, 388, 403, 404), (397, 396, 411, 412), (390, 389, 404, 405), (398, 397, 412, 413), (391, 390, 405, 406), (399, 398, 413, 414), (411, 410, 425, 426), (404, 403, 418, 419), (412, 411, 426, 427), (405, 404, 419, 420), (413, 412, 427, 428), (406, 405, 420, 421), (414, 413, 428, 429), (407, 406, 421, 422), (415, 414, 429, 430), (408, 407, 422, 423), (401, 325, 416), (481, 415, 430), (409, 408, 423, 424), (402, 401, 416, 417), (410, 409, 424, 425), (403, 402, 417, 418), (430, 429, 444, 445), (423, 422, 437, 438), (416, 325, 431), (481, 430, 445), (424, 423, 438, 439), (417, 416, 431, 432), (425, 424, 439, 440), (418, 417, 432, 433), (426, 425, 440, 441), (419, 418, 433, 434), (427, 426, 441, 442), (420, 419, 434, 435), (428, 427, 442, 443), (421, 420, 435, 436), (429, 428, 443, 444), (422, 421, 436, 437), (434, 433, 448, 449), (442, 441, 456, 457), (435, 434, 449, 450), (443, 442, 457, 458), (436, 435, 450, 451), (444, 443, 458, 459), (437, 436, 451, 452), (445, 444, 459, 460), (438, 437, 452, 453), (431, 325, 446), (481, 445, 460), (439, 438, 453, 454), (432, 431, 446, 447), (440, 439, 454, 455), (433, 432, 447, 448), (441, 440, 455, 456), (453, 452, 467, 468), (446, 325, 461), (481, 460, 475), (454, 453, 468, 469), (447, 446, 461, 462), (455, 454, 469, 470), (448, 447, 462, 463), (456, 455, 470, 471), (449, 448, 463, 464), (457, 456, 471, 472), (450, 449, 464, 465), (458, 457, 472, 473), (451, 450, 465, 466), (459, 458, 473, 474), (452, 451, 466, 467), (460, 459, 474, 475), (472, 471, 7, 8), (465, 464, 3, 4), (473, 472, 8, 9), (466, 465, 4, 5), (474, 473, 9, 479), (467, 466, 5, 6), (475, 474, 479, 480), (468, 467, 6, 476), (461, 325, 0), (481, 475, 480), (469, 468, 476, 477), (462, 461, 0, 1), (470, 469, 477, 478), (463, 462, 1, 2), (471, 470, 478, 7), (464, 463, 2, 3)])
_uv = me_sphere.uv_layers.new(name='UVMap')
_uv.uv.foreach_set('vector', [1.003, 0.4014, 1.004, 0.4638, 0.9779, 0.463, 0.9798, 0.4006, 1.013, 0.8386, 1.019, 0.9009, 0.9473, 0.8987, 0.9596, 0.8369, 1.002, 0.3389, 1.003, 0.4014, 0.9798, 0.4006, 0.9821, 0.3383, 1.01, 0.7762, 1.013, 0.8386, 0.9596, 0.8369, 0.9655, 0.7748, 1.001, 0.2764, 1.002, 0.3389, 0.9821, 0.3383, 0.9849, 0.2759, 1.008, 0.7137, 1.01, 0.7762, 0.9655, 0.7748, 0.9691, 0.7125, 0.9986, 0.214, 1.001, 0.2764, 0.9849, 0.2759, 0.9889, 0.2137, 1.007, 0.6512, 1.008, 0.7137, 0.9691, 0.7125, 0.9718, 0.6502, 0.4882, 0.9107, 0.4954, 0.8484, 0.5101, 0.91, 0.9954, 0.1516, 0.9986, 0.214, 0.9889, 0.2137, 1.006, 0.5888, 1.007, 0.6512, 0.9718, 0.6502, 0.974, 0.5878, 0.4502, 0.9721, 0.4882, 0.9107, 0.5101, 0.91, 0.5795, 0.9681, 1.005, 0.5263, 1.006, 0.5888, 0.974, 0.5878, 0.976, 0.5254, 1.045, 0.9626, 0.4502, 0.9721, 0.5795, 0.9681, 0.9009, 0.9583, 1.004, 0.4638, 1.005, 0.5263, 0.976, 0.5254, 0.9779, 0.463, 1.019, 0.9009, 1.045, 0.9626, 0.9009, 0.9583, 0.9473, 0.8987, 0.9009, 0.9583, 0.5795, 0.9681, 0.6358, 0.9489, 0.8168, 0.9363, 0.9779, 0.463, 0.976, 0.5254, 0.9472, 0.5194, 0.9518, 0.4576, 0.9473, 0.8987, 0.9009, 0.9583, 0.8168, 0.9363, 0.884, 0.8848, 0.9798, 0.4006, 0.9779, 0.463, 0.9518, 0.4576, 0.9567, 0.3958, 0.9596, 0.8369, 0.9473, 0.8987, 0.884, 0.8848, 0.9091, 0.8262, 0.9821, 0.3383, 0.9798, 0.4006, 0.9567, 0.3958, 0.9623, 0.3341, 0.9655, 0.7748, 0.9596, 0.8369, 0.9091, 0.8262, 0.9223, 0.7656, 0.9849, 0.2759, 0.9821, 0.3383, 0.9623, 0.3341, 0.9693, 0.2727, 0.9691, 0.7125, 0.9655, 0.7748, 0.9223, 0.7656, 0.9308, 0.7044, 0.9889, 0.2137, 0.9849, 0.2759, 0.9693, 0.2727, 0.9792, 0.2116, 0.9718, 0.6502, 0.9691, 0.7125, 0.9308, 0.7044, 0.9372, 0.6429, 0.5101, 0.91, 0.4954, 0.8484, 0.53, 0.9056, 0.9954, 0.1516, 0.9889, 0.2137, 0.9792, 0.2116, 0.974, 0.5878, 0.9718, 0.6502, 0.9372, 0.6429, 0.9424, 0.5812, 0.5795, 0.9681, 0.5101, 0.91, 0.53, 0.9056, 0.6358, 0.9489, 0.976, 0.5254, 0.974, 0.5878, 0.9424, 0.5812, 0.9472, 0.5194, 0.9308, 0.7044, 0.9223, 0.7656, 0.8819, 0.7498, 0.8941, 0.6902, 0.9792, 0.2116, 0.9693, 0.2727, 0.9539, 0.2666, 0.9697, 0.2079, 0.9372, 0.6429, 0.9308, 0.7044, 0.8941, 0.6902, 0.9035, 0.6299, 0.53, 0.9056, 0.4954, 0.8484, 0.5456, 0.898, 0.9954, 0.1516, 0.9792, 0.2116, 0.9697, 0.2079, 0.9424, 0.5812, 0.9372, 0.6429, 0.9035, 0.6299, 0.9115, 0.5692, 0.6358, 0.9489, 0.53, 0.9056, 0.5456, 0.898, 0.6511, 0.9257, 0.9472, 0.5194, 0.9424, 0.5812, 0.9115, 0.5692, 0.9188, 0.5084, 0.8168, 0.9363, 0.6358, 0.9489, 0.6511, 0.9257, 0.7716, 0.909, 0.9518, 0.4576, 0.9472, 0.5194, 0.9188, 0.5084, 0.926, 0.4476, 0.884, 0.8848, 0.8168, 0.9363, 0.7716, 0.909, 0.8338, 0.8631, 0.9567, 0.3958, 0.9518, 0.4576, 0.926, 0.4476, 0.9338, 0.3869, 0.9091, 0.8262, 0.884, 0.8848, 0.8338, 0.8631, 0.8641, 0.8081, 0.9623, 0.3341, 0.9567, 0.3958, 0.9338, 0.3869, 0.9427, 0.3265, 0.9223, 0.7656, 0.9091, 0.8262, 0.8641, 0.8081, 0.8819, 0.7498, 0.9693, 0.2727, 0.9623, 0.3341, 0.9427, 0.3265, 0.9539, 0.2666, 0.926, 0.4476, 0.9188, 0.5084, 0.891, 0.493, 0.9006, 0.4335, 0.8338, 0.8631, 0.7716, 0.909, 0.741, 0.8804, 0.7942, 0.8371, 0.9338, 0.3869, 0.926, 0.4476, 0.9006, 0.4335, 0.911, 0.3742, 0.8641, 0.8081, 0.8338, 0.8631, 0.7942, 0.8371, 0.8251, 0.7848, 0.9427, 0.3265, 0.9338, 0.3869, 0.911, 0.3742, 0.9232, 0.3155, 0.8819, 0.7498, 0.8641, 0.8081, 0.8251, 0.7848, 0.8451, 0.7287, 0.9539, 0.2666, 0.9427, 0.3265, 0.9232, 0.3155, 0.9387, 0.2579, 0.8941, 0.6902, 0.8819, 0.7498, 0.8451, 0.7287, 0.8596, 0.6708, 0.9697, 0.2079, 0.9539, 0.2666, 0.9387, 0.2579, 0.9606, 0.2024, 0.9035, 0.6299, 0.8941, 0.6902, 0.8596, 0.6708, 0.8713, 0.6119, 0.5456, 0.898, 0.4954, 0.8484, 0.5564, 0.8881, 0.9954, 0.1516, 0.9697, 0.2079, 0.9606, 0.2024, 0.9115, 0.5692, 0.9035, 0.6299, 0.8713, 0.6119, 0.8815, 0.5525, 0.6511, 0.9257, 0.5456, 0.898, 0.5564, 0.8881, 0.652, 0.9019, 0.9188, 0.5084, 0.9115, 0.5692, 0.8815, 0.5525, 0.891, 0.493, 0.7716, 0.909, 0.6511, 0.9257, 0.652, 0.9019, 0.741, 0.8804, 0.9606, 0.2024, 0.9387, 0.2579, 0.9239, 0.2467, 0.9521, 0.1955, 0.8713, 0.6119, 0.8596, 0.6708, 0.8273, 0.6474, 0.8405, 0.5899, 0.5564, 0.8881, 0.4954, 0.8484, 0.5627, 0.8768, 0.9954, 0.1516, 0.9606, 0.2024, 0.9521, 0.1955, 0.8815, 0.5525, 0.8713, 0.6119, 0.8405, 0.5899, 0.8523, 0.5319, 0.652, 0.9019, 0.5564, 0.8881, 0.5627, 0.8768, 0.6468, 0.8782, 0.891, 0.493, 0.8815, 0.5525, 0.8523, 0.5319, 0.8638, 0.4737, 0.741, 0.8804, 0.652, 0.9019, 0.6468, 0.8782, 0.7165, 0.8519, 0.9006, 0.4335, 0.891, 0.493, 0.8638, 0.4737, 0.8755, 0.4156, 0.7942, 0.8371, 0.741, 0.8804, 0.7165, 0.8519, 0.7618, 0.8091, 0.911, 0.3742, 0.9006, 0.4335, 0.8755, 0.4156, 0.8885, 0.358, 0.8251, 0.7848, 0.7942, 0.8371, 0.7618, 0.8091, 0.791, 0.7584, 0.9232, 0.3155, 0.911, 0.3742, 0.8885, 0.358, 0.904, 0.3014, 0.8451, 0.7287, 0.8251, 0.7848, 0.791, 0.7584, 0.8116, 0.7039, 0.9387, 0.2579, 0.9232, 0.3155, 0.904, 0.3014, 0.9239, 0.2467, 0.8596, 0.6708, 0.8451, 0.7287, 0.8116, 0.7039, 0.8273, 0.6474, 0.8885, 0.358, 0.8755, 0.4156, 0.8507, 0.3944, 0.8662, 0.3387, 0.791, 0.7584, 0.7618, 0.8091, 0.7337, 0.7805, 0.7606, 0.7303, 0.904, 0.3014, 0.8885, 0.358, 0.8662, 0.3387, 0.885, 0.2845, 0.8116, 0.7039, 0.791, 0.7584, 0.7606, 0.7303, 0.7807, 0.6767, 0.9239, 0.2467, 0.904, 0.3014, 0.885, 0.2845, 0.9096, 0.2331, 0.8273, 0.6474, 0.8116, 0.7039, 0.7807, 0.6767, 0.7969, 0.6212, 0.9521, 0.1955, 0.9239, 0.2467, 0.9096, 0.2331, 0.9443, 0.1871, 0.8405, 0.5899, 0.8273, 0.6474, 0.7969, 0.6212, 0.811, 0.5648, 0.5627, 0.8768, 0.4954, 0.8484, 0.5653, 0.8648, 0.9954, 0.1516, 0.9521, 0.1955, 0.9443, 0.1871, 0.8523, 0.5319, 0.8405, 0.5899, 0.811, 0.5648, 0.8241, 0.508, 0.6468, 0.8782, 0.5627, 0.8768, 0.5653, 0.8648, 0.6384, 0.8553, 0.8638, 0.4737, 0.8523, 0.5319, 0.8241, 0.508, 0.837, 0.451, 0.7165, 0.8519, 0.6468, 0.8782, 0.6384, 0.8553, 0.6951, 0.8242, 0.8755, 0.4156, 0.8638, 0.4737, 0.837, 0.451, 0.8507, 0.3944, 0.7618, 0.8091, 0.7165, 0.8519, 0.6951, 0.8242, 0.7337, 0.7805, 0.5653, 0.8648, 0.4954, 0.8484, 0.5648, 0.8526, 0.9954, 0.1516, 0.9443, 0.1871, 0.9374, 0.1774, 0.8241, 0.508, 0.811, 0.5648, 0.7825, 0.5377, 0.7964, 0.4817, 0.6384, 0.8553, 0.5653, 0.8648, 0.5648, 0.8526, 0.6281, 0.8335, 0.837, 0.451, 0.8241, 0.508, 0.7964, 0.4817, 0.8105, 0.4258, 0.6951, 0.8242, 0.6384, 0.8553, 0.6281, 0.8335, 0.6751, 0.7976, 0.8507, 0.3944, 0.837, 0.451, 0.8105, 0.4258, 0.826, 0.3706, 0.7337, 0.7805, 0.6951, 0.8242, 0.6751, 0.7976, 0.7083, 0.7522, 0.8662, 0.3387, 0.8507, 0.3944, 0.826, 0.3706, 0.8438, 0.3166, 0.7606, 0.7303, 0.7337, 0.7805, 0.7083, 0.7522, 0.7327, 0.7017, 0.885, 0.2845, 0.8662, 0.3387, 0.8438, 0.3166, 0.8661, 0.2649, 0.7807, 0.6767, 0.7606, 0.7303, 0.7327, 0.7017, 0.7519, 0.6483, 0.9096, 0.2331, 0.885, 0.2845, 0.8661, 0.2649, 0.8958, 0.2173, 0.7969, 0.6212, 0.7807, 0.6767, 0.7519, 0.6483, 0.768, 0.5934, 0.9443, 0.1871, 0.9096, 0.2331, 0.8958, 0.2173, 0.9374, 0.1774, 0.811, 0.5648, 0.7969, 0.6212, 0.768, 0.5934, 0.7825, 0.5377, 0.7327, 0.7017, 0.7083, 0.7522, 0.6846, 0.7249, 0.7065, 0.6734, 0.8661, 0.2649, 0.8438, 0.3166, 0.8213, 0.2921, 0.8473, 0.2429, 0.7519, 0.6483, 0.7327, 0.7017, 0.7065, 0.6734, 0.7244, 0.6197, 0.8958, 0.2173, 0.8661, 0.2649, 0.8473, 0.2429, 0.8826, 0.1996, 0.768, 0.5934, 0.7519, 0.6483, 0.7244, 0.6197, 0.74, 0.5648, 0.9374, 0.1774, 0.8958, 0.2173, 0.8826, 0.1996, 0.9318, 0.1667, 0.7825, 0.5377, 0.768, 0.5934, 0.74, 0.5648, 0.7545, 0.5094, 0.5648, 0.8526, 0.4954, 0.8484, 0.5619, 0.8407, 0.9954, 0.1516, 0.9374, 0.1774, 0.9318, 0.1667, 0.7964, 0.4817, 0.7825, 0.5377, 0.7545, 0.5094, 0.7689, 0.4538, 0.6281, 0.8335, 0.5648, 0.8526, 0.5619, 0.8407, 0.6164, 0.813, 0.8105, 0.4258, 0.7964, 0.4817, 0.7689, 0.4538, 0.784, 0.3987, 0.6751, 0.7976, 0.6281, 0.8335, 0.6164, 0.813, 0.6559, 0.7725, 0.826, 0.3706, 0.8105, 0.4258, 0.784, 0.3987, 0.801, 0.3445, 0.7083, 0.7522, 0.6751, 0.7976, 0.6559, 0.7725, 0.6846, 0.7249, 0.8438, 0.3166, 0.826, 0.3706, 0.801, 0.3445, 0.8213, 0.2921, 0.7689, 0.4538, 0.7545, 0.5094, 0.7267, 0.4808, 0.7413, 0.4253, 0.6164, 0.813, 0.5619, 0.8407, 0.5573, 0.8295, 0.6038, 0.7941, 0.784, 0.3987, 0.7689, 0.4538, 0.7413, 0.4253, 0.7571, 0.3704, 0.6559, 0.7725, 0.6164, 0.813, 0.6038, 0.7941, 0.6371, 0.7492, 0.801, 0.3445, 0.784, 0.3987, 0.7571, 0.3704, 0.7755, 0.3169, 0.6846, 0.7249, 0.6559, 0.7725, 0.6371, 0.7492, 0.6617, 0.6992, 0.8213, 0.2921, 0.801, 0.3445, 0.7755, 0.3169, 0.7982, 0.2658, 0.7065, 0.6734, 0.6846, 0.7249, 0.6617, 0.6992, 0.6812, 0.6463, 0.8473, 0.2429, 0.8213, 0.2921, 0.7982, 0.2658, 0.8284, 0.219, 0.7244, 0.6197, 0.7065, 0.6734, 0.6812, 0.6463, 0.6976, 0.5918, 0.8826, 0.1996, 0.8473, 0.2429, 0.8284, 0.219, 0.8703, 0.1801, 0.74, 0.5648, 0.7244, 0.6197, 0.6976, 0.5918, 0.7125, 0.5364, 0.9318, 0.1667, 0.8826, 0.1996, 0.8703, 0.1801, 0.9277, 0.1552, 0.7545, 0.5094, 0.74, 0.5648, 0.7125, 0.5364, 0.7267, 0.4808, 0.5619, 0.8407, 0.4954, 0.8484, 0.5573, 0.8295, 0.9954, 0.1516, 0.9318, 0.1667, 0.9277, 0.1552, 0.8284, 0.219, 0.7982, 0.2658, 0.774, 0.2381, 0.809, 0.1934, 0.6976, 0.5918, 0.6812, 0.6463, 0.6564, 0.6209, 0.6712, 0.5652, 0.8703, 0.1801, 0.8284, 0.219, 0.809, 0.1934, 0.8591, 0.1591, 0.7125, 0.5364, 0.6976, 0.5918, 0.6712, 0.5652, 0.685, 0.509, 0.9277, 0.1552, 0.8703, 0.1801, 0.8591, 0.1591, 0.9256, 0.1432, 0.7267, 0.4808, 0.7125, 0.5364, 0.685, 0.509, 0.6986, 0.4528, 0.5573, 0.8295, 0.4954, 0.8484, 0.5512, 0.8191, 0.9954, 0.1516, 0.9277, 0.1552, 0.9256, 0.1432, 0.7413, 0.4253, 0.7267, 0.4808, 0.6986, 0.4528, 0.713, 0.3969, 0.6038, 0.7941, 0.5573, 0.8295, 0.5512, 0.8191, 0.5904, 0.777, 0.7571, 0.3704, 0.7413, 0.4253, 0.713, 0.3969, 0.7292, 0.3418, 0.6371, 0.7492, 0.6038, 0.7941, 0.5904, 0.777, 0.6183, 0.7281, 0.7755, 0.3169, 0.7571, 0.3704, 0.7292, 0.3418, 0.7487, 0.2885, 0.6617, 0.6992, 0.6371, 0.7492, 0.6183, 0.7281, 0.6393, 0.6755, 0.7982, 0.2658, 0.7755, 0.3169, 0.7487, 0.2885, 0.774, 0.2381, 0.6812, 0.6463, 0.6617, 0.6992, 0.6393, 0.6755, 0.6564, 0.6209, 0.5904, 0.777, 0.5512, 0.8191, 0.544, 0.8099, 0.5764, 0.762, 0.7292, 0.3418, 0.713, 0.3969, 0.6836, 0.3695, 0.6998, 0.3137, 0.6183, 0.7281, 0.5904, 0.777, 0.5764, 0.762, 0.5994, 0.7094, 0.7487, 0.2885, 0.7292, 0.3418, 0.6998, 0.3137, 0.7201, 0.2599, 0.6393, 0.6755, 0.6183, 0.7281, 0.5994, 0.7094, 0.617, 0.6543, 0.774, 0.2381, 0.7487, 0.2885, 0.7201, 0.2599, 0.7479, 0.2096, 0.6564, 0.6209, 0.6393, 0.6755, 0.617, 0.6543, 0.6316, 0.5979, 0.809, 0.1934, 0.774, 0.2381, 0.7479, 0.2096, 0.7886, 0.1663, 0.6712, 0.5652, 0.6564, 0.6209, 0.6316, 0.5979, 0.6447, 0.5408, 0.8591, 0.1591, 0.809, 0.1934, 0.7886, 0.1663, 0.8493, 0.1369, 0.685, 0.509, 0.6712, 0.5652, 0.6447, 0.5408, 0.6571, 0.4835, 0.9256, 0.1432, 0.8591, 0.1591, 0.8493, 0.1369, 0.9261, 0.131, 0.6986, 0.4528, 0.685, 0.509, 0.6571, 0.4835, 0.6698, 0.4262, 0.5512, 0.8191, 0.4954, 0.8484, 0.544, 0.8099, 0.9954, 0.1516, 0.9256, 0.1432, 0.9261, 0.131, 0.713, 0.3969, 0.6986, 0.4528, 0.6698, 0.4262, 0.6836, 0.3695, 0.6447, 0.5408, 0.6316, 0.5979, 0.6067, 0.5778, 0.6178, 0.5193, 0.8493, 0.1369, 0.7886, 0.1663, 0.7664, 0.1383, 0.8418, 0.1137, 0.6571, 0.4835, 0.6447, 0.5408, 0.6178, 0.5193, 0.6286, 0.4606, 0.9261, 0.131, 0.8493, 0.1369, 0.8418, 0.1137, 0.9298, 0.1192, 0.6698, 0.4262, 0.6571, 0.4835, 0.6286, 0.4606, 0.6399, 0.4021, 0.544, 0.8099, 0.4954, 0.8484, 0.5359, 0.802, 0.9954, 0.1516, 0.9261, 0.131, 0.9298, 0.1192, 0.6836, 0.3695, 0.6698, 0.4262, 0.6399, 0.4021, 0.6526, 0.3442, 0.5764, 0.762, 0.544, 0.8099, 0.5359, 0.802, 0.5619, 0.7492, 0.6998, 0.3137, 0.6836, 0.3695, 0.6526, 0.3442, 0.6681, 0.2872, 0.5994, 0.7094, 0.5764, 0.762, 0.5619, 0.7492, 0.5803, 0.6934, 0.7201, 0.2599, 0.6998, 0.3137, 0.6681, 0.2872, 0.6886, 0.2323, 0.617, 0.6543, 0.5994, 0.7094, 0.5803, 0.6934, 0.5946, 0.636, 0.7479, 0.2096, 0.7201, 0.2599, 0.6886, 0.2323, 0.7185, 0.1811, 0.6316, 0.5979, 0.617, 0.6543, 0.5946, 0.636, 0.6067, 0.5778, 0.7886, 0.1663, 0.7479, 0.2096, 0.7185, 0.1811, 0.7664, 0.1383, 0.6681, 0.2872, 0.6526, 0.3442, 0.6196, 0.322, 0.6334, 0.2635, 0.5803, 0.6934, 0.5619, 0.7492, 0.5469, 0.7388, 0.561, 0.6803, 0.6886, 0.2323, 0.6681, 0.2872, 0.6334, 0.2635, 0.6529, 0.2067, 0.5946, 0.636, 0.5803, 0.6934, 0.561, 0.6803, 0.572, 0.621, 0.7185, 0.1811, 0.6886, 0.2323, 0.6529, 0.2067, 0.6839, 0.1536, 0.6067, 0.5778, 0.5946, 0.636, 0.572, 0.621, 0.5815, 0.5612, 0.7664, 0.1383, 0.7185, 0.1811, 0.6839, 0.1536, 0.7403, 0.1097, 0.6178, 0.5193, 0.6067, 0.5778, 0.5815, 0.5612, 0.5903, 0.5012, 0.8418, 0.1137, 0.7664, 0.1383, 0.7403, 0.1097, 0.8383, 0.08989, 0.6286, 0.4606, 0.6178, 0.5193, 0.5903, 0.5012, 0.5991, 0.4412, 0.9298, 0.1192, 0.8418, 0.1137, 0.8383, 0.08989, 0.9376, 0.1083, 0.6399, 0.4021, 0.6286, 0.4606, 0.5991, 0.4412, 0.6086, 0.3814, 0.5359, 0.802, 0.4954, 0.8484, 0.5271, 0.7955, 0.9954, 0.1516, 0.9298, 0.1192, 0.9376, 0.1083, 0.6526, 0.3442, 0.6399, 0.4021, 0.6086, 0.3814, 0.6196, 0.322, 0.5619, 0.7492, 0.5359, 0.802, 0.5271, 0.7955, 0.5469, 0.7388, 0.8383, 0.08989, 0.7403, 0.1097, 0.706, 0.08136, 0.8427, 0.0661, 0.5991, 0.4412, 0.5903, 0.5012, 0.5623, 0.4873, 0.5688, 0.4261, 0.9376, 0.1083, 0.8383, 0.08989, 0.8427, 0.0661, 0.9501, 0.09911, 0.6086, 0.3814, 0.5991, 0.4412, 0.5688, 0.4261, 0.5759, 0.365, 0.5271, 0.7955, 0.4954, 0.8484, 0.5179, 0.7906, 0.9954, 0.1516, 0.9376, 0.1083, 0.9501, 0.09911, 0.6196, 0.322, 0.6086, 0.3814, 0.5759, 0.365, 0.5843, 0.3043, 0.5469, 0.7388, 0.5271, 0.7955, 0.5179, 0.7906, 0.5317, 0.731, 0.6334, 0.2635, 0.6196, 0.322, 0.5843, 0.3043, 0.5954, 0.2441, 0.561, 0.6803, 0.5469, 0.7388, 0.5317, 0.731, 0.5414, 0.6705, 0.6529, 0.2067, 0.6334, 0.2635, 0.5954, 0.2441, 0.6119, 0.185, 0.572, 0.621, 0.561, 0.6803, 0.5414, 0.6705, 0.5492, 0.6096, 0.6839, 0.1536, 0.6529, 0.2067, 0.6119, 0.185, 0.6411, 0.1287, 0.5815, 0.5612, 0.572, 0.621, 0.5492, 0.6096, 0.556, 0.5485, 0.7403, 0.1097, 0.6839, 0.1536, 0.6411, 0.1287, 0.706, 0.08136, 0.5903, 0.5012, 0.5815, 0.5612, 0.556, 0.5485, 0.5623, 0.4873, 0.6119, 0.185, 0.5954, 0.2441, 0.554, 0.2304, 0.5649, 0.1692, 0.5492, 0.6096, 0.5414, 0.6705, 0.5217, 0.6641, 0.5262, 0.6021, 0.6411, 0.1287, 0.6119, 0.185, 0.5649, 0.1692, 0.5865, 0.1093, 0.556, 0.5485, 0.5492, 0.6096, 0.5262, 0.6021, 0.5301, 0.54, 0.706, 0.08136, 0.6411, 0.1287, 0.5865, 0.1093, 0.6515, 0.05513, 0.5623, 0.4873, 0.556, 0.5485, 0.5301, 0.54, 0.5338, 0.478, 0.8427, 0.0661, 0.706, 0.08136, 0.6515, 0.05513, 0.8674, 0.0437, 0.5688, 0.4261, 0.5623, 0.4873, 0.5338, 0.478, 0.5376, 0.4159, 0.9501, 0.09911, 0.8427, 0.0661, 0.8674, 0.0437, 0.9674, 0.0925, 0.5759, 0.365, 0.5688, 0.4261, 0.5376, 0.4159, 0.5418, 0.3539, 0.5179, 0.7906, 0.4954, 0.8484, 0.5084, 0.7875, 0.9954, 0.1516, 0.9501, 0.09911, 0.9674, 0.0925, 0.5843, 0.3043, 0.5759, 0.365, 0.5418, 0.3539, 0.547, 0.292, 0.5317, 0.731, 0.5179, 0.7906, 0.5084, 0.7875, 0.5162, 0.7259, 0.5954, 0.2441, 0.5843, 0.3043, 0.547, 0.292, 0.554, 0.2304, 0.5414, 0.6705, 0.5317, 0.731, 0.5162, 0.7259, 0.5217, 0.6641, 0.9674, 0.0925, 0.8674, 0.0437, 0.9502, 0.02793, 0.9882, 0.0893, 0.5418, 0.3539, 0.5376, 0.4159, 0.5059, 0.4112, 0.5069, 0.3488, 0.5084, 0.7875, 0.4954, 0.8484, 0.4986, 0.786, 0.9954, 0.1516, 0.9674, 0.0925, 0.9882, 0.0893, 0.547, 0.292, 0.5418, 0.3539, 0.5069, 0.3488, 0.5083, 0.2863, 0.5162, 0.7259, 0.5084, 0.7875, 0.4986, 0.786, 0.5006, 0.7236, 0.554, 0.2304, 0.547, 0.292, 0.5083, 0.2863, 0.5101, 0.2238, 0.5217, 0.6641, 0.5162, 0.7259, 0.5006, 0.7236, 0.5019, 0.6611, 0.5649, 0.1692, 0.554, 0.2304, 0.5101, 0.2238, 0.513, 0.1614, 0.5262, 0.6021, 0.5217, 0.6641, 0.5019, 0.6611, 0.503, 0.5986, 0.5865, 0.1093, 0.5649, 0.1692, 0.513, 0.1614, 0.5191, 0.09911, 0.5301, 0.54, 0.5262, 0.6021, 0.503, 0.5986, 0.504, 0.5362, 0.6515, 0.05513, 0.5865, 0.1093, 0.5191, 0.09911, 0.5447, 0.03737, 0.5338, 0.478, 0.5301, 0.54, 0.504, 0.5362, 0.5049, 0.4737, 0.8674, 0.0437, 0.6515, 0.05513, 0.5447, 0.03737, 0.9502, 0.02793, 0.5376, 0.4159, 0.5338, 0.478, 0.5049, 0.4737, 0.5059, 0.4112, 0.503, 0.5986, 0.5019, 0.6611, 0.4821, 0.6617, 0.4798, 0.5994, 0.5191, 0.09911, 0.513, 0.1614, 0.4596, 0.1631, 0.4473, 0.1013, 0.504, 0.5362, 0.503, 0.5986, 0.4798, 0.5994, 0.4779, 0.537, 0.5447, 0.03737, 0.5191, 0.09911, 0.4473, 0.1013, 0.4009, 0.04172, 0.5049, 0.4737, 0.504, 0.5362, 0.4779, 0.537, 0.476, 0.4746, 0.9502, 0.02793, 0.5447, 0.03737, 1.401, 0.04172, 1.079, 0.03189, 0.5059, 0.4112, 0.5049, 0.4737, 0.476, 0.4746, 0.474, 0.4122, 0.9882, 0.0893, 0.9502, 0.02793, 1.079, 0.03189, 1.01, 0.08998, 0.5069, 0.3488, 0.5059, 0.4112, 0.474, 0.4122, 0.4718, 0.3498, 0.4986, 0.786, 0.4954, 0.8484, 0.4889, 0.7863, 0.9954, 0.1516, 0.9882, 0.0893, 1.01, 0.08998, 0.5083, 0.2863, 0.5069, 0.3488, 0.4718, 0.3498, 0.4691, 0.2875, 0.5006, 0.7236, 0.4986, 0.786, 0.4889, 0.7863, 0.4849, 0.7241, 0.5101, 0.2238, 0.5083, 0.2863, 0.4691, 0.2875, 0.4655, 0.2252, 0.5019, 0.6611, 0.5006, 0.7236, 0.4849, 0.7241, 0.4821, 0.6617, 0.513, 0.1614, 0.5101, 0.2238, 0.4655, 0.2252, 0.4596, 0.1631, 0.4718, 0.3498, 0.474, 0.4122, 0.4424, 0.4188, 0.4372, 0.3571, 0.4889, 0.7863, 0.4954, 0.8484, 0.4792, 0.7884, 0.9954, 0.1516, 1.01, 0.08998, 1.03, 0.09444, 0.4691, 0.2875, 0.4718, 0.3498, 0.4372, 0.3571, 0.4308, 0.2956, 0.4849, 0.7241, 0.4889, 0.7863, 0.4792, 0.7884, 0.4693, 0.7273, 0.4655, 0.2252, 0.4691, 0.2875, 0.4308, 0.2956, 0.4223, 0.2344, 0.4821, 0.6617, 0.4849, 0.7241, 0.4693, 0.7273, 0.4623, 0.6659, 0.4596, 0.1631, 0.4655, 0.2252, 0.4223, 0.2344, 0.4091, 0.1738, 0.4798, 0.5994, 0.4821, 0.6617, 0.4623, 0.6659, 0.4567, 0.6042, 0.4473, 0.1013, 0.4596, 0.1631, 0.4091, 0.1738, 0.384, 0.1152, 0.4779, 0.537, 0.4798, 0.5994, 0.4567, 0.6042, 0.4518, 0.5424, 0.4009, 0.04172, 0.4473, 0.1013, 0.384, 0.1152, 0.3168, 0.06372, 0.476, 0.4746, 0.4779, 0.537, 0.4518, 0.5424, 0.4472, 0.4806, 0.07949, 0.03189, 0.4009, 0.04172, 0.3168, 0.06372, 0.1358, 0.05111, 0.474, 0.4122, 0.476, 0.4746, 0.4472, 0.4806, 0.4424, 0.4188, 0.01011, 0.08998, 0.07949, 0.03189, 0.1358, 0.05111, 0.02996, 0.09444, 0.384, 0.1152, 0.4091, 0.1738, 0.3641, 0.1919, 0.3338, 0.1369, 0.4518, 0.5424, 0.4567, 0.6042, 0.4338, 0.6131, 0.426, 0.5524, 0.3168, 0.06372, 0.384, 0.1152, 0.3338, 0.1369, 0.2716, 0.09105, 0.4472, 0.4806, 0.4518, 0.5424, 0.426, 0.5524, 0.4188, 0.4916, 0.1358, 0.05111, 0.3168, 0.06372, 0.2716, 0.09105, 0.1511, 0.07426, 0.4424, 0.4188, 0.4472, 0.4806, 0.4188, 0.4916, 0.4115, 0.4308, 0.02996, 0.09444, 0.1358, 0.05111, 0.1511, 0.07426, 0.04563, 0.102, 0.4372, 0.3571, 0.4424, 0.4188, 0.4115, 0.4308, 0.4035, 0.3701, 0.4792, 0.7884, 0.4954, 0.8484, 0.4697, 0.7921, 0.9954, 0.1516, 1.03, 0.09444, 1.046, 0.102, 0.4308, 0.2956, 0.4372, 0.3571, 0.4035, 0.3701, 0.3941, 0.3098, 0.4693, 0.7273, 0.4792, 0.7884, 0.4697, 0.7921, 0.4539, 0.7334, 0.4223, 0.2344, 0.4308, 0.2956, 0.3941, 0.3098, 0.3819, 0.2502, 0.4623, 0.6659, 0.4693, 0.7273, 0.4539, 0.7334, 0.4427, 0.6735, 0.4091, 0.1738, 0.4223, 0.2344, 0.3819, 0.2502, 0.3641, 0.1919, 0.4567, 0.6042, 0.4623, 0.6659, 0.4427, 0.6735, 0.4338, 0.6131, 0.4697, 0.7921, 0.4954, 0.8484, 0.4606, 0.7976, 0.9954, 0.1516, 1.046, 0.102, 1.056, 0.1119, 0.3941, 0.3098, 0.4035, 0.3701, 0.3713, 0.3881, 0.3596, 0.3292, 0.4539, 0.7334, 0.4697, 0.7921, 0.4606, 0.7976, 0.4387, 0.7421, 0.3819, 0.2502, 0.3941, 0.3098, 0.3596, 0.3292, 0.3451, 0.2713, 0.4427, 0.6735, 0.4539, 0.7334, 0.4387, 0.7421, 0.4232, 0.6845, 0.3641, 0.1919, 0.3819, 0.2502, 0.3451, 0.2713, 0.3251, 0.2152, 0.4338, 0.6131, 0.4427, 0.6735, 0.4232, 0.6845, 0.411, 0.6258, 0.3338, 0.1369, 0.3641, 0.1919, 0.3251, 0.2152, 0.2942, 0.1629, 0.426, 0.5524, 0.4338, 0.6131, 0.411, 0.6258, 0.4006, 0.5665, 0.2716, 0.09105, 0.3338, 0.1369, 0.2942, 0.1629, 0.241, 0.1196, 0.4188, 0.4916, 0.426, 0.5524, 0.4006, 0.5665, 0.391, 0.507, 0.1511, 0.07426, 0.2716, 0.09105, 0.241, 0.1196, 0.152, 0.09814, 0.4115, 0.4308, 0.4188, 0.4916, 0.391, 0.507, 0.3815, 0.4475, 0.04563, 0.102, 0.1511, 0.07426, 0.152, 0.09814, 0.05644, 0.1119, 0.4035, 0.3701, 0.4115, 0.4308, 0.3815, 0.4475, 0.3713, 0.3881, 0.4006, 0.5665, 0.411, 0.6258, 0.3885, 0.642, 0.3755, 0.5844, 0.241, 0.1196, 0.2942, 0.1629, 0.2618, 0.1909, 0.2165, 0.1481, 0.391, 0.507, 0.4006, 0.5665, 0.3755, 0.5844, 0.3638, 0.5263, 0.152, 0.09814, 0.241, 0.1196, 0.2165, 0.1481, 0.1468, 0.1218, 0.3815, 0.4475, 0.391, 0.507, 0.3638, 0.5263, 0.3523, 0.4681, 0.05644, 0.1119, 0.152, 0.09814, 0.1468, 0.1218, 0.06274, 0.1232, 0.3713, 0.3881, 0.3815, 0.4475, 0.3523, 0.4681, 0.3405, 0.4101, 0.4606, 0.7976, 0.4954, 0.8484, 0.4521, 0.8045, 0.9954, 0.1516, 1.056, 0.1119, 1.063, 0.1232, 0.3596, 0.3292, 0.3713, 0.3881, 0.3405, 0.4101, 0.3273, 0.3526, 0.4387, 0.7421, 0.4606, 0.7976, 0.4521, 0.8045, 0.4239, 0.7533, 0.3451, 0.2713, 0.3596, 0.3292, 0.3273, 0.3526, 0.3116, 0.2961, 0.4232, 0.6845, 0.4387, 0.7421, 0.4239, 0.7533, 0.404, 0.6986, 0.3251, 0.2152, 0.3451, 0.2713, 0.3116, 0.2961, 0.291, 0.2416, 0.411, 0.6258, 0.4232, 0.6845, 0.404, 0.6986, 0.3885, 0.642, 0.2942, 0.1629, 0.3251, 0.2152, 0.291, 0.2416, 0.2618, 0.1909, 0.3273, 0.3526, 0.3405, 0.4101, 0.311, 0.4352, 0.2969, 0.3788, 0.4239, 0.7533, 0.4521, 0.8045, 0.4443, 0.8129, 0.4096, 0.7669, 0.3116, 0.2961, 0.3273, 0.3526, 0.2969, 0.3788, 0.2807, 0.3233, 0.404, 0.6986, 0.4239, 0.7533, 0.4096, 0.7669, 0.385, 0.7155, 0.291, 0.2416, 0.3116, 0.2961, 0.2807, 0.3233, 0.2606, 0.2697, 0.3885, 0.642, 0.404, 0.6986, 0.385, 0.7155, 0.3662, 0.6613, 0.2618, 0.1909, 0.291, 0.2416, 0.2606, 0.2697, 0.2337, 0.2195, 0.3755, 0.5844, 0.3885, 0.642, 0.3662, 0.6613, 0.3507, 0.6056, 0.2165, 0.1481, 0.2618, 0.1909, 0.2337, 0.2195, 0.1951, 0.1758, 0.3638, 0.5263, 0.3755, 0.5844, 0.3507, 0.6056, 0.337, 0.549, 0.1468, 0.1218, 0.2165, 0.1481, 0.1951, 0.1758, 0.1384, 0.1447, 0.3523, 0.4681, 0.3638, 0.5263, 0.337, 0.549, 0.3241, 0.492, 0.06274, 0.1232, 0.1468, 0.1218, 0.1384, 0.1447, 0.06526, 0.1352, 0.3405, 0.4101, 0.3523, 0.4681, 0.3241, 0.492, 0.311, 0.4352, 0.4521, 0.8045, 0.4954, 0.8484, 0.4443, 0.8129, 0.9954, 0.1516, 1.063, 0.1232, 1.065, 0.1352, 0.1951, 0.1758, 0.2337, 0.2195, 0.2083, 0.2478, 0.1751, 0.2024, 0.337, 0.549, 0.3507, 0.6056, 0.326, 0.6294, 0.3105, 0.5742, 0.1384, 0.1447, 0.1951, 0.1758, 0.1751, 0.2024, 0.1281, 0.1665, 0.3241, 0.492, 0.337, 0.549, 0.3105, 0.5742, 0.2964, 0.5183, 0.06526, 0.1352, 0.1384, 0.1447, 0.1281, 0.1665, 0.06477, 0.1474, 0.311, 0.4352, 0.3241, 0.492, 0.2964, 0.5183, 0.2825, 0.4623, 0.4443, 0.8129, 0.4954, 0.8484, 0.4374, 0.8226, 0.9954, 0.1516, 1.065, 0.1352, 1.065, 0.1474, 0.2969, 0.3788, 0.311, 0.4352, 0.2825, 0.4623, 0.268, 0.4066, 0.4096, 0.7669, 0.4443, 0.8129, 0.4374, 0.8226, 0.3958, 0.7827, 0.2807, 0.3233, 0.2969, 0.3788, 0.268, 0.4066, 0.2519, 0.3517, 0.385, 0.7155, 0.4096, 0.7669, 0.3958, 0.7827, 0.3661, 0.7351, 0.2606, 0.2697, 0.2807, 0.3233, 0.2519, 0.3517, 0.2327, 0.2983, 0.3662, 0.6613, 0.385, 0.7155, 0.3661, 0.7351, 0.3438, 0.6834, 0.2337, 0.2195, 0.2606, 0.2697, 0.2327, 0.2983, 0.2083, 0.2478, 0.3507, 0.6056, 0.3662, 0.6613, 0.3438, 0.6834, 0.326, 0.6294, 0.2519, 0.3517, 0.268, 0.4066, 0.24, 0.4352, 0.2244, 0.3803, 0.3661, 0.7351, 0.3958, 0.7827, 0.3826, 0.8004, 0.3473, 0.7571, 0.2327, 0.2983, 0.2519, 0.3517, 0.2244, 0.3803, 0.2065, 0.3266, 0.3438, 0.6834, 0.3661, 0.7351, 0.3473, 0.7571, 0.3213, 0.7079, 0.2083, 0.2478, 0.2327, 0.2983, 0.2065, 0.3266, 0.1846, 0.2751, 0.326, 0.6294, 0.3438, 0.6834, 0.3213, 0.7079, 0.301, 0.6555, 0.1751, 0.2024, 0.2083, 0.2478, 0.1846, 0.2751, 0.1559, 0.2275, 0.3105, 0.5742, 0.326, 0.6294, 0.301, 0.6555, 0.284, 0.6013, 0.1281, 0.1665, 0.1751, 0.2024, 0.1559, 0.2275, 0.1164, 0.187, 0.2964, 0.5183, 0.3105, 0.5742, 0.284, 0.6013, 0.2689, 0.5462, 0.06477, 0.1474, 0.1281, 0.1665, 0.1164, 0.187, 0.06194, 0.1593, 0.2825, 0.4623, 0.2964, 0.5183, 0.2689, 0.5462, 0.2545, 0.4906, 0.4374, 0.8226, 0.4954, 0.8484, 0.4318, 0.8333, 0.9954, 0.1516, 1.065, 0.1474, 1.062, 0.1593, 0.268, 0.4066, 0.2825, 0.4623, 0.2545, 0.4906, 0.24, 0.4352, 0.3958, 0.7827, 0.4374, 0.8226, 0.4318, 0.8333, 0.3826, 0.8004, 0.1164, 0.187, 0.1559, 0.2275, 0.1371, 0.2508, 0.1038, 0.2059, 0.2689, 0.5462, 0.284, 0.6013, 0.2571, 0.6296, 0.2413, 0.5747, 0.06194, 0.1593, 0.1164, 0.187, 0.1038, 0.2059, 0.05727, 0.1705, 0.2545, 0.4906, 0.2689, 0.5462, 0.2413, 0.5747, 0.2267, 0.5192, 0.4318, 0.8333, 0.4954, 0.8484, 0.4277, 0.8448, 0.9954, 0.1516, 1.062, 0.1593, 1.057, 0.1705, 0.24, 0.4352, 0.2545, 0.4906, 0.2267, 0.5192, 0.2125, 0.4636, 0.3826, 0.8004, 0.4318, 0.8333, 0.4277, 0.8448, 0.3703, 0.8199, 0.2244, 0.3803, 0.24, 0.4352, 0.2125, 0.4636, 0.1976, 0.4082, 0.3473, 0.7571, 0.3826, 0.8004, 0.3703, 0.8199, 0.3284, 0.781, 0.2065, 0.3266, 0.2244, 0.3803, 0.1976, 0.4082, 0.1812, 0.3537, 0.3213, 0.7079, 0.3473, 0.7571, 0.3284, 0.781, 0.2982, 0.7342, 0.1846, 0.2751, 0.2065, 0.3266, 0.1812, 0.3537, 0.1617, 0.3008, 0.301, 0.6555, 0.3213, 0.7079, 0.2982, 0.7342, 0.2755, 0.6831, 0.1559, 0.2275, 0.1846, 0.2751, 0.1617, 0.3008, 0.1371, 0.2508, 0.284, 0.6013, 0.301, 0.6555, 0.2755, 0.6831, 0.2571, 0.6296, 0.3284, 0.781, 0.3703, 0.8199, 0.3591, 0.8409, 0.309, 0.8066, 0.1812, 0.3537, 0.1976, 0.4082, 0.1712, 0.4348, 0.1564, 0.3791, 0.2982, 0.7342, 0.3284, 0.781, 0.309, 0.8066, 0.274, 0.7619, 0.1617, 0.3008, 0.1812, 0.3537, 0.1564, 0.3791, 0.1393, 0.3245, 0.2755, 0.6831, 0.2982, 0.7342, 0.274, 0.7619, 0.2487, 0.7115, 0.1371, 0.2508, 0.1617, 0.3008, 0.1393, 0.3245, 0.1183, 0.2719, 0.2571, 0.6296, 0.2755, 0.6831, 0.2487, 0.7115, 0.2292, 0.6582, 0.1038, 0.2059, 0.1371, 0.2508, 0.1183, 0.2719, 0.0904, 0.223, 0.2413, 0.5747, 0.2571, 0.6296, 0.2292, 0.6582, 0.213, 0.6031, 0.05727, 0.1705, 0.1038, 0.2059, 0.0904, 0.223, 0.05117, 0.1809, 0.2267, 0.5192, 0.2413, 0.5747, 0.213, 0.6031, 0.1986, 0.5472, 0.4277, 0.8448, 0.4954, 0.8484, 0.4256, 0.8568, 0.9954, 0.1516, 1.057, 0.1705, 1.051, 0.1809, 0.2125, 0.4636, 0.2267, 0.5192, 0.1986, 0.5472, 0.185, 0.491, 0.3703, 0.8199, 0.4277, 0.8448, 0.4256, 0.8568, 0.3591, 0.8409, 0.1976, 0.4082, 0.2125, 0.4636, 0.185, 0.491, 0.1712, 0.4348, 0.213, 0.6031, 0.2292, 0.6582, 0.1998, 0.6863, 0.1836, 0.6305, 0.05117, 0.1809, 0.0904, 0.223, 0.07639, 0.238, 0.04396, 0.1901, 0.1986, 0.5472, 0.213, 0.6031, 0.1836, 0.6305, 0.1698, 0.5738, 0.4256, 0.8568, 0.4954, 0.8484, 0.4261, 0.869, 0.9954, 0.1516, 1.051, 0.1809, 1.044, 0.1901, 0.185, 0.491, 0.1986, 0.5472, 0.1698, 0.5738, 0.1571, 0.5165, 0.3591, 0.8409, 0.4256, 0.8568, 0.4261, 0.869, 0.3493, 0.8631, 0.1712, 0.4348, 0.185, 0.491, 0.1571, 0.5165, 0.1447, 0.4592, 0.309, 0.8066, 0.3591, 0.8409, 0.3493, 0.8631, 0.2886, 0.8337, 0.1564, 0.3791, 0.1712, 0.4348, 0.1447, 0.4592, 0.1316, 0.4021, 0.274, 0.7619, 0.309, 0.8066, 0.2886, 0.8337, 0.2479, 0.7904, 0.1393, 0.3245, 0.1564, 0.3791, 0.1316, 0.4021, 0.117, 0.3457, 0.2487, 0.7115, 0.274, 0.7619, 0.2479, 0.7904, 0.2201, 0.7401, 0.1183, 0.2719, 0.1393, 0.3245, 0.117, 0.3457, 0.09936, 0.2906, 0.2292, 0.6582, 0.2487, 0.7115, 0.2201, 0.7401, 0.1998, 0.6863, 0.0904, 0.223, 0.1183, 0.2719, 0.09936, 0.2906, 0.07639, 0.238, 0.1316, 0.4021, 0.1447, 0.4592, 0.1178, 0.4807, 0.1067, 0.4222, 0.2479, 0.7904, 0.2886, 0.8337, 0.2664, 0.8617, 0.2185, 0.8189, 0.117, 0.3457, 0.1316, 0.4021, 0.1067, 0.4222, 0.0946, 0.364, 0.2201, 0.7401, 0.2479, 0.7904, 0.2185, 0.8189, 0.1886, 0.7677, 0.09936, 0.2906, 0.117, 0.3457, 0.0946, 0.364, 0.08027, 0.3066, 0.1998, 0.6863, 0.2201, 0.7401, 0.1886, 0.7677, 0.1681, 0.7128, 0.07639, 0.238, 0.09936, 0.2906, 0.08027, 0.3066, 0.06187, 0.2508, 0.1836, 0.6305, 0.1998, 0.6863, 0.1681, 0.7128, 0.1526, 0.6558, 0.04396, 0.1901, 0.07639, 0.238, 0.06187, 0.2508, 0.03588, 0.198, 0.1698, 0.5738, 0.1836, 0.6305, 0.1526, 0.6558, 0.1399, 0.5979, 0.4261, 0.869, 0.4954, 0.8484, 0.4298, 0.8808, 0.9954, 0.1516, 1.044, 0.1901, 1.036, 0.198, 0.1571, 0.5165, 0.1698, 0.5738, 0.1399, 0.5979, 0.1286, 0.5394, 0.3493, 0.8631, 0.4261, 0.869, 0.4298, 0.8808, 0.3418, 0.8863, 0.1447, 0.4592, 0.1571, 0.5165, 0.1286, 0.5394, 0.1178, 0.4807, 0.2886, 0.8337, 0.3493, 0.8631, 0.3418, 0.8863, 0.2664, 0.8617, 0.03588, 0.198, 0.06187, 0.2508, 0.04693, 0.2612, 0.02714, 0.2045, 0.1399, 0.5979, 0.1526, 0.6558, 0.1196, 0.678, 0.1086, 0.6186, 0.4298, 0.8808, 0.4954, 0.8484, 0.4376, 0.8917, 0.9954, 0.1516, 1.036, 0.198, 1.027, 0.2045, 0.1286, 0.5394, 0.1399, 0.5979, 0.1086, 0.6186, 0.09914, 0.5588, 0.3418, 0.8863, 0.4298, 0.8808, 0.4376, 0.8917, 0.3383, 0.9101, 0.1178, 0.4807, 0.1286, 0.5394, 0.09914, 0.5588, 0.09033, 0.4988, 0.2664, 0.8617, 0.3418, 0.8863, 0.3383, 0.9101, 0.2403, 0.8903, 0.1067, 0.4222, 0.1178, 0.4807, 0.09033, 0.4988, 0.08151, 0.4388, 0.2185, 0.8189, 0.2664, 0.8617, 0.2403, 0.8903, 0.1839, 0.8464, 0.0946, 0.364, 0.1067, 0.4222, 0.08151, 0.4388, 0.07202, 0.379, 0.1886, 0.7677, 0.2185, 0.8189, 0.1839, 0.8464, 0.1529, 0.7933, 0.08027, 0.3066, 0.0946, 0.364, 0.07202, 0.379, 0.06097, 0.3197, 0.1681, 0.7128, 0.1886, 0.7677, 0.1529, 0.7933, 0.1334, 0.7365, 0.06187, 0.2508, 0.08027, 0.3066, 0.06097, 0.3197, 0.04693, 0.2612, 0.1526, 0.6558, 0.1681, 0.7128, 0.1334, 0.7365, 0.1196, 0.678, 0.1839, 0.8464, 0.2403, 0.8903, 0.206, 0.9186, 0.1411, 0.8713, 0.07202, 0.379, 0.08151, 0.4388, 0.05595, 0.4515, 0.0492, 0.3904, 0.1529, 0.7933, 0.1839, 0.8464, 0.1411, 0.8713, 0.1119, 0.815, 0.06097, 0.3197, 0.07202, 0.379, 0.0492, 0.3904, 0.04144, 0.3295, 0.1334, 0.7365, 0.1529, 0.7933, 0.1119, 0.815, 0.09539, 0.7559, 0.04693, 0.2612, 0.06097, 0.3197, 0.04144, 0.3295, 0.03167, 0.269, 0.1196, 0.678, 0.1334, 0.7365, 0.09539, 0.7559, 0.0843, 0.6957, 0.02714, 0.2045, 0.04693, 0.2612, 0.03167, 0.269, 0.01792, 0.2094, 0.1086, 0.6186, 0.1196, 0.678, 0.0843, 0.6957, 0.07586, 0.635, 0.4376, 0.8917, 0.4954, 0.8484, 0.4501, 0.9009, 0.9954, 0.1516, 1.027, 0.2045, 1.018, 0.2094, 0.09914, 0.5588, 0.1086, 0.6186, 0.07586, 0.635, 0.06877, 0.5739, 0.3383, 0.9101, 0.4376, 0.8917, 0.4501, 0.9009, 0.3427, 0.9339, 0.09033, 0.4988, 0.09914, 0.5588, 0.06877, 0.5739, 0.06231, 0.5127, 0.2403, 0.8903, 0.3383, 0.9101, 0.3427, 0.9339, 0.206, 0.9186, 0.08151, 0.4388, 0.09033, 0.4988, 0.06231, 0.5127, 0.05595, 0.4515, 0.07586, 0.635, 0.0843, 0.6957, 0.04698, 0.708, 0.04183, 0.6461, 0.4501, 0.9009, 0.4954, 0.8484, 0.4674, 0.9075, 0.9954, 0.1516, 1.018, 0.2094, 1.008, 0.2125, 0.06877, 0.5739, 0.07586, 0.635, 0.04183, 0.6461, 0.03759, 0.5841, 0.3427, 0.9339, 0.4501, 0.9009, 0.4674, 0.9075, 0.3674, 0.9563, 0.06231, 0.5127, 0.06877, 0.5739, 0.03759, 0.5841, 0.03378, 0.522, 0.206, 0.9186, 0.3427, 0.9339, 0.3674, 0.9563, 0.1515, 0.9449, 0.05595, 0.4515, 0.06231, 0.5127, 0.03378, 0.522, 0.03008, 0.46, 0.1411, 0.8713, 0.206, 0.9186, 0.1515, 0.9449, 0.08646, 0.8907, 0.0492, 0.3904, 0.05595, 0.4515, 0.03008, 0.46, 0.02618, 0.3979, 0.1119, 0.815, 0.1411, 0.8713, 0.08646, 0.8907, 0.0649, 0.8308, 0.04144, 0.3295, 0.0492, 0.3904, 0.02618, 0.3979, 0.02174, 0.3359, 0.09539, 0.7559, 0.1119, 0.815, 0.0649, 0.8308, 0.05396, 0.7696, 0.03167, 0.269, 0.04144, 0.3295, 0.02174, 0.3359, 0.01618, 0.2741, 0.0843, 0.6957, 0.09539, 0.7559, 0.05396, 0.7696, 0.04698, 0.708, 0.01792, 0.2094, 0.03167, 0.269, 0.01618, 0.2741, 0.008368, 0.2125, 0.02618, 0.3979, 0.03008, 0.46, 0.003991, 0.4638, 0.003025, 0.4014, 0.0649, 0.8308, 0.08646, 0.8907, 0.01911, 0.9009, 0.01297, 0.8386, 0.02174, 0.3359, 0.02618, 0.3979, 0.003025, 0.4014, 0.001927, 0.3389, 0.05396, 0.7696, 0.0649, 0.8308, 0.01297, 0.8386, 0.01006, 0.7762, 0.01618, 0.2741, 0.02174, 0.3359, 0.001927, 0.3389, 0.000558, 0.2764, 0.04698, 0.708, 0.05396, 0.7696, 0.01006, 0.7762, 0.00825, 0.7137, 1.008, 0.2125, 1.016, 0.2741, 1.001, 0.2764, 0.9986, 0.214, 0.04183, 0.6461, 0.04698, 0.708, 0.00825, 0.7137, 0.006937, 0.6512, 0.4674, 0.9075, 0.4954, 0.8484, 0.4882, 0.9107, 0.9954, 0.1516, 1.008, 0.2125, 0.9986, 0.214, 0.03759, 0.5841, 0.04183, 0.6461, 0.006937, 0.6512, 0.005868, 0.5888, 0.3674, 0.9563, 0.4674, 0.9075, 0.4882, 0.9107, 0.4502, 0.9721, 0.03378, 0.522, 0.03759, 0.5841, 0.005868, 0.5888, 0.004914, 0.5263, 0.1515, 0.9449, 0.3674, 0.9563, 0.4502, 0.9721, 0.04469, 0.9626, 0.03008, 0.46, 0.03378, 0.522, 0.004914, 0.5263, 0.003991, 0.4638, 0.08646, 0.8907, 0.1515, 0.9449, 0.04469, 0.9626, 0.01911, 0.9009])
me_sphere.materials.append(mat_scifi_panels_06)
me_sphere.update()

# ---- objects
ob_cube = bpy.data.objects.new('Cube', me_cube)
ob_light = bpy.data.objects.new('Light', light_light)
ob_camera = bpy.data.objects.new('Camera', cam_camera)
ob_sphere = bpy.data.objects.new('Sphere', me_sphere)
ob_info_player_start_1 = bpy.data.objects.new('info_player_start_1', None)

# ---- transforms, parenting, visibility, modifiers, constraints
ob_cube.location = (0.0, 0.0, 0.0)
ob_cube.scale = (20.0, 20.0, 1.0)
ob_cube.lock_rotations_4d = False
ob_cube.empty_display_type = 'ARROWS'
ob_cube.lineart.crease_threshold = 0.0
ob_light.location = (4.076, 1.005, 5.904)
ob_light.rotation_euler = (0.6503, 0.05522, 1.866)
ob_light.lock_rotations_4d = False
ob_light.empty_display_type = 'ARROWS'
ob_light.color = (0.0, 0.0, 0.0, 0.0)
ob_light.lineart.crease_threshold = 0.0
ob_camera.location = (8.96, -9.7, 11.14)
ob_camera.rotation_euler = (0.9418, 5.916e-07, 0.787)
ob_camera.lock_rotations_4d = False
ob_camera.empty_display_type = 'ARROWS'
ob_camera.color = (0.0, 0.0, 0.0, 0.0)
ob_camera.display_type = 'WIRE'
ob_camera.lineart.crease_threshold = 0.0
ob_sphere.location = (0.0, 0.0, 2.0)
ob_info_player_start_1.location = (4.0, 0.0, 1.0)
ob_info_player_start_1.empty_display_type = 'CUBE'

# ---- collection membership
col_collection.objects.link(ob_cube)
col_collection.objects.link(ob_light)
col_collection.objects.link(ob_camera)
col_collection.objects.link(ob_sphere)
col_collection.objects.link(ob_info_player_start_1)

# ---- scene / render settings (as saved in the file)
scene.camera = ob_camera
scene.frame_start = 1; scene.frame_end = 250; scene.frame_set(1)
scene.render.engine = 'BLENDER_EEVEE_NEXT'
scene.cycles.sampling_pattern = 'TABULATED_SOBOL'
scene.cycles.use_light_tree = False
scene.view_settings.view_transform = 'Filmic'
bpy.context.view_layer.update()
